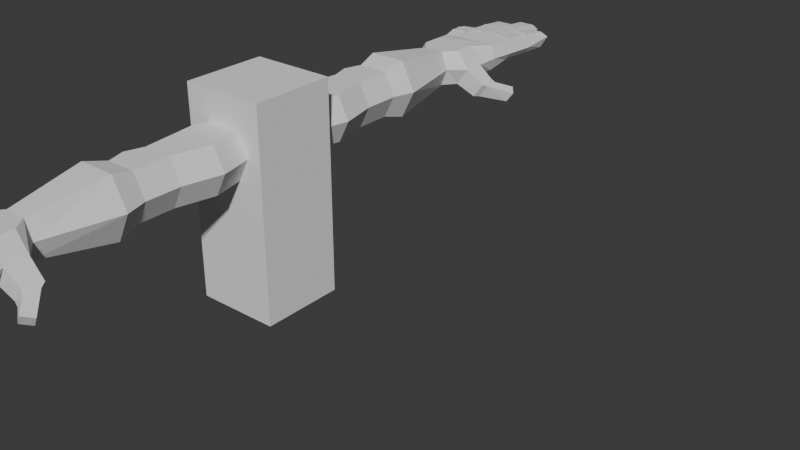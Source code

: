# Source: Hands_copy.blend  (saved by Blender 4.1.24; exported with 4.5.12 LTS)
import bpy
from mathutils import Matrix  # noqa: F401  (used for matrix-valued properties, if any)

bpy.ops.wm.read_factory_settings(use_empty=True)
scene = bpy.context.scene
scene.name = 'Spell cast'

# ---- collections
col_collection = bpy.data.collections.new('Collection'); scene.collection.children.link(col_collection)

# ---- world
world_world = bpy.data.worlds.new('World'); scene.world = world_world
world_world.use_nodes = True; world_world.node_tree.nodes.clear()
_N = world_world.node_tree.nodes; _L = world_world.node_tree.links
n0 = _N.new('ShaderNodeOutputWorld'); n0.name = 'World Output'; n0.location = (300, 300)
n1 = _N.new('ShaderNodeBackground'); n1.name = 'Background'; n1.location = (10, 300)
n1.inputs[0].default_value = (0.05088, 0.05088, 0.05088, 1.0)
_L.new(n1.outputs[0], n0.inputs[0])
n0.is_active_output = True
world_world.color = (0.05088, 0.05088, 0.05088)
world_world.use_sun_shadow = False
world_world.sun_shadow_jitter_overblur = 0.0

# ---- meshes
me_cube_001 = bpy.data.meshes.new('Cube.001')
me_cube_001.from_pydata([(-1.0, -1.0, -1.0), (-1.0, -1.0, 1.0), (-1.0, 1.0, -1.0), (-1.0, 1.0, 1.0), (1.0, -1.0, -1.0), (1.0, -1.0, 1.0), (1.0, 1.0, -1.0), (1.0, 1.0, 1.0)], [], [(0, 1, 3, 2), (2, 3, 7, 6), (6, 7, 5, 4), (4, 5, 1, 0), (2, 6, 4, 0), (7, 3, 1, 5)])
_uv = me_cube_001.uv_layers.new(name='UVMap')
_uv.uv.foreach_set('vector', [0.375, 0.0, 0.625, 0.0, 0.625, 0.25, 0.375, 0.25, 0.375, 0.25, 0.625, 0.25, 0.625, 0.5, 0.375, 0.5, 0.375, 0.5, 0.625, 0.5, 0.625, 0.75, 0.375, 0.75, 0.375, 0.75, 0.625, 0.75, 0.625, 1.0, 0.375, 1.0, 0.125, 0.5, 0.375, 0.5, 0.375, 0.75, 0.125, 0.75, 0.625, 0.5, 0.875, 0.5, 0.875, 0.75, 0.625, 0.75])
me_cube_001.update()
me_cube_003 = bpy.data.meshes.new('Cube.003')
me_cube_003.from_pydata([(-0.5606, -1.371, 2.131), (-0.7974, -2.241, 2.131), (-1.0, -1.371, 2.998), (0.0, -1.371, 2.131), (0.5606, -1.371, 2.131), (0.0, -1.371, 2.998), (-0.2369, -2.241, 2.131), (0.0, -4.267, 2.131), (0.8967, -2.819, 2.131), (0.5606, -4.267, 2.131), (1.336, -2.819, 2.998), (1.0, -1.371, 2.998), (1.0, -4.267, 2.998), (0.8967, -2.819, 3.865), (0.5606, -1.371, 3.865), (0.5606, -4.267, 3.865), (0.0, -2.819, 3.865), (0.0, -1.371, 3.865), (0.0, -4.267, 3.865), (-0.7974, -2.241, 3.865), (-0.5606, -4.267, 3.865), (-0.5606, -1.371, 3.865), (-1.237, -2.241, 2.998), (-1.0, -4.267, 2.998), (-0.5606, -4.267, 2.131), (-1.216, -4.944, 2.998), (-0.7763, -4.944, 2.131), (-0.7763, -4.944, 3.865), (-1.0, -5.621, 2.998), (-0.5606, -5.621, 2.131), (-0.5606, -5.621, 3.865), (-1.255, -6.453, 2.998), (-0.5936, -9.186, 2.998), (-0.7033, -6.453, 1.911), (-0.7033, -6.453, 4.086), (-0.3911, -9.186, 3.667), (0.0, -6.453, 4.086), (0.0, -5.621, 3.865), (0.009494, -9.186, 3.667), (0.7033, -6.453, 4.086), (0.5606, -5.621, 3.865), (0.4101, -9.186, 3.667), (1.255, -6.453, 2.998), (1.0, -5.621, 2.998), (0.6759, -9.186, 2.998), (0.7033, -6.453, 1.911), (0.4101, -9.186, 2.33), (0.5606, -5.621, 2.131), (0.0, -6.453, 1.911), (0.0, -5.621, 2.131), (0.009494, -9.186, 2.33), (-0.3911, -9.186, 2.33), (0.009494, -9.688, 2.33), (-0.784, -9.688, 2.33), (0.803, -9.688, 2.33), (0.009494, -10.09, 2.33), (0.009494, -10.49, 2.33), (-0.784, -10.09, 2.33), (0.803, -10.09, 2.33), (0.803, -10.49, 2.33), (1.46, -10.09, 2.018), (1.553, -10.09, 1.974), (1.46, -9.752, 2.018), (1.46, -10.43, 2.018), (1.667, -10.5, 1.958), (1.876, -10.43, 2.581), (1.298, -10.49, 2.998), (1.959, -10.09, 2.521), (1.876, -10.09, 2.581), (2.017, -10.52, 2.442), (2.536, -10.98, 2.244), (2.034, -10.24, 2.442), (2.661, -10.81, 2.185), (2.051, -9.951, 2.442), (1.959, -9.761, 2.521), (2.785, -10.65, 2.125), (1.701, -9.93, 1.958), (2.53, -10.58, 1.765), (1.553, -9.761, 1.974), (1.684, -10.21, 1.958), (2.406, -10.75, 1.824), (2.281, -10.91, 1.883), (1.876, -9.752, 2.581), (1.298, -9.688, 2.998), (0.803, -9.688, 3.667), (1.298, -10.09, 2.998), (0.803, -10.09, 3.667), (0.803, -10.49, 3.667), (0.009494, -10.09, 3.667), (0.009494, -10.49, 3.667), (0.009494, -9.688, 3.667), (-0.784, -10.09, 3.667), (-0.784, -9.688, 3.667), (-0.784, -10.49, 3.667), (-1.216, -10.09, 2.998), (-1.216, -10.49, 2.998), (-1.216, -9.688, 2.998), (-0.784, -10.49, 2.33), (-1.054, -11.36, 3.031), (-1.016, -11.36, 2.519), (-1.016, -11.36, 3.543), (-1.152, -11.8, 3.031), (-1.177, -11.91, 3.031), (-1.114, -11.8, 3.585), (-1.114, -11.8, 2.736), (-0.5915, -11.9, 2.736), (-1.164, -12.02, 2.791), (-0.6198, -12.14, 2.791), (-1.202, -12.02, 3.031), (-1.239, -12.36, 2.791), (-1.3, -12.45, 3.031), (-0.6957, -12.47, 2.791), (-1.278, -12.35, 3.031), (-1.281, -12.54, 2.791), (-1.385, -13.0, 2.791), (-1.322, -12.58, 3.059), (-0.7371, -12.66, 2.791), (-0.6764, -12.57, 3.031), (-0.8409, -13.12, 2.791), (-0.6994, -12.69, 3.059), (-0.823, -13.36, 3.208), (-0.7371, -12.66, 3.526), (-0.8409, -13.12, 3.439), (-0.7179, -12.57, 3.56), (-1.281, -12.54, 3.526), (-1.262, -12.46, 3.56), (-1.385, -13.0, 3.439), (-1.438, -13.25, 3.208), (-1.239, -12.36, 3.552), (-1.164, -12.02, 3.585), (-0.6957, -12.47, 3.552), (-0.6198, -12.14, 3.585), (-0.6542, -12.47, 3.031), (-0.5784, -12.13, 3.031), (-0.5534, -12.02, 3.031), (-0.5286, -11.91, 3.031), (-0.5948, -12.02, 3.613), (-0.57, -11.91, 3.585), (-1.139, -11.91, 3.613), (-0.4718, -11.48, 3.543), (-0.4304, -11.48, 3.031), (0.01443, -11.44, 3.543), (-0.5871, -12.32, 3.589), (-0.6027, -12.43, 3.613), (-0.007153, -12.33, 3.589), (-0.6047, -12.32, 3.031), (-0.6204, -12.43, 3.031), (-0.5998, -12.31, 2.758), (-0.5782, -11.42, 2.519), (-0.007153, -12.33, 2.758), (-0.6057, -12.56, 2.791), (-0.01313, -12.57, 2.791), (-0.6234, -12.56, 3.031), (-0.6243, -13.32, 2.791), (-0.6449, -13.44, 3.031), (-0.03166, -13.34, 2.791), (-0.642, -13.32, 3.031), (-0.63, -13.56, 2.791), (-0.6517, -14.46, 2.791), (-0.6468, -13.59, 3.051), (-0.03737, -13.57, 2.791), (0.01156, -13.46, 3.031), (-0.05909, -14.47, 2.791), (0.00877, -13.6, 3.051), (-0.01295, -14.72, 3.208), (-0.03737, -13.57, 3.531), (-0.05909, -14.47, 3.439), (-0.03458, -13.46, 3.56), (-0.63, -13.56, 3.531), (-0.6272, -13.44, 3.56), (-0.6517, -14.46, 3.439), (-0.6617, -14.7, 3.208), (-0.6243, -13.32, 3.549), (-0.6057, -12.56, 3.589), (-0.03166, -13.34, 3.549), (-0.01313, -12.57, 3.589), (0.01448, -13.34, 3.031), (0.03301, -12.57, 3.031), (0.03606, -12.45, 3.031), (-0.01008, -12.45, 3.613), (0.03899, -12.33, 3.031), (0.06057, -11.44, 3.031), (0.01443, -11.44, 2.519), (0.04178, -12.48, 3.031), (0.04538, -12.62, 3.031), (0.04178, -12.48, 2.759), (0.04178, -12.48, 3.589), (0.04538, -12.62, 3.613), (0.6633, -12.47, 3.59), (0.6101, -11.44, 3.548), (0.6703, -12.61, 3.613), (0.7348, -12.47, 3.031), (0.743, -12.61, 3.031), (0.6722, -11.44, 3.036), (0.6609, -12.47, 2.76), (0.5889, -11.44, 2.524), (0.6745, -12.76, 2.791), (0.6977, -13.65, 2.791), (0.0495, -12.78, 2.791), (0.7472, -12.76, 3.031), (0.6745, -12.76, 3.589), (0.7704, -13.65, 3.031), (0.774, -13.79, 3.031), (0.6977, -13.65, 3.549), (0.7013, -13.79, 3.56), (0.07274, -13.66, 3.549), (0.0495, -12.78, 3.589), (0.07632, -13.8, 3.56), (0.07274, -13.66, 3.031), (0.07632, -13.8, 3.031), (0.0495, -12.78, 3.031), (0.07274, -13.66, 2.791), (0.07977, -13.93, 2.791), (0.1073, -14.98, 2.791), (0.07977, -13.96, 3.051), (0.7047, -13.92, 2.791), (0.7322, -14.97, 2.791), (0.7775, -13.95, 3.051), (0.8055, -15.22, 3.208), (0.7047, -13.92, 3.531), (0.7322, -14.97, 3.439), (0.07977, -13.93, 3.531), (0.1073, -14.98, 3.439), (0.1073, -15.23, 3.208), (1.163, -11.38, 2.516), (0.6938, -12.3, 2.757), (0.7144, -12.44, 3.035), (0.7271, -12.58, 2.795), (1.268, -12.24, 2.75), (0.6982, -12.3, 3.035), (0.7111, -12.3, 3.592), (0.7274, -12.44, 3.624), (1.286, -12.24, 3.585), (1.302, -12.38, 3.617), (1.185, -11.38, 3.54), (1.445, -12.24, 3.027), (1.345, -11.37, 3.028), (1.462, -12.38, 3.027), (1.302, -12.52, 2.788), (1.478, -12.52, 3.027), (1.567, -13.28, 3.026), (1.318, -12.52, 3.585), (0.7436, -12.58, 3.592), (1.406, -13.28, 3.544), (1.417, -13.38, 3.57), (0.8314, -13.34, 3.551), (0.8426, -13.44, 3.578), (0.8193, -13.34, 3.034), (0.7307, -12.58, 3.035), (0.8306, -13.44, 3.034), (0.8158, -13.34, 2.794), (1.39, -13.28, 2.787), (0.8381, -13.54, 2.794), (0.9433, -14.44, 2.794), (0.8427, -13.56, 3.051), (1.413, -13.48, 2.787), (1.518, -14.38, 2.786), (1.578, -13.38, 3.026), (1.588, -13.5, 3.043), (1.688, -14.63, 3.203), (1.428, -13.48, 3.529), (1.531, -14.38, 3.434), (0.8534, -13.54, 3.536), (0.9567, -14.44, 3.441), (0.9575, -14.69, 3.211), (0.01017, -10.97, 3.643), (0.01017, -10.97, 2.354), (0.0, -4.944, 2.131), (0.0, -4.944, 3.865)], [], [(0, 1, 22, 2), (1, 0, 3, 6), (3, 0, 2, 5), (4, 3, 5, 11), (6, 3, 4, 8), (7, 6, 8, 9), (24, 1, 6, 7), (9, 8, 10, 12), (8, 4, 11, 10), (10, 11, 14, 13), (12, 10, 13, 15), (13, 14, 17, 16), (15, 13, 16, 18), (16, 17, 21, 19), (18, 16, 19, 20), (22, 23, 20, 19), (2, 22, 19, 21), (1, 24, 23, 22), (24, 26, 25, 23), (23, 25, 27, 20), (26, 29, 28, 25), (25, 28, 30, 27), (29, 33, 31, 28), (28, 31, 34, 30), (33, 51, 32, 31), (31, 32, 35, 34), (38, 36, 34, 35), (36, 37, 30, 34), (39, 40, 37, 36), (41, 39, 36, 38), (42, 43, 40, 39), (44, 42, 39, 41), (45, 47, 43, 42), (46, 45, 42, 44), (50, 48, 45, 46), (48, 49, 47, 45), (33, 29, 49, 48), (51, 33, 48, 50), (50, 52, 53, 51), (46, 54, 52, 50), (52, 55, 57, 53), (54, 58, 55, 52), (55, 56, 97, 57), (58, 59, 56, 55), (54, 62, 60, 58), (58, 60, 63, 59), (60, 61, 63), (62, 78, 61, 60), (63, 64, 69, 65), (63, 61, 64), (59, 63, 65, 66), (66, 65, 68, 85), (65, 67, 68), (69, 67, 65), (71, 67, 69), (69, 70, 72, 71), (64, 81, 70, 69), (71, 72, 75, 73), (67, 71, 73, 74), (74, 73, 76, 78), (73, 75, 77, 76), (76, 77, 80, 79), (78, 76, 79, 61), (79, 80, 81, 64), (64, 61, 79), (75, 72, 80, 77), (72, 70, 81, 80), (82, 74, 78, 62), (68, 67, 74, 82), (83, 82, 62, 54), (85, 68, 82, 83), (41, 84, 83, 44), (44, 83, 54, 46), (84, 86, 85, 83), (86, 87, 66, 85), (90, 88, 86, 84), (88, 89, 87, 86), (91, 93, 89, 88), (92, 91, 88, 90), (96, 94, 91, 92), (94, 95, 93, 91), (57, 97, 95, 94), (53, 57, 94, 96), (51, 53, 96, 32), (32, 96, 92, 35), (97, 99, 98, 95), (95, 98, 100, 93), (99, 104, 101, 98), (98, 101, 103, 100), (101, 102, 138, 103), (101, 104, 102), (102, 104, 106), (148, 105, 104, 99), (104, 105, 107, 106), (102, 106, 108), (107, 111, 109, 106), (106, 109, 112, 108), (109, 110, 112), (113, 110, 109), (111, 116, 113, 109), (113, 114, 127, 115), (116, 118, 114, 113), (113, 115, 110), (111, 117, 116), (116, 117, 119), (119, 120, 118, 116), (121, 122, 120, 119), (123, 121, 119, 117), (124, 126, 122, 121), (125, 124, 121, 123), (110, 115, 124, 125), (115, 127, 126, 124), (127, 120, 122, 126), (114, 118, 120, 127), (112, 110, 125, 128), (128, 125, 123, 130), (108, 112, 128, 129), (129, 128, 130, 131), (130, 123, 117, 132), (131, 130, 132, 133), (132, 117, 111), (133, 132, 111, 107), (107, 134, 133), (136, 131, 133, 134), (105, 135, 134), (137, 136, 134, 135), (105, 134, 107), (103, 138, 136, 137), (138, 129, 131, 136), (102, 108, 129, 138), (139, 137, 135, 140), (100, 103, 137, 139), (100, 139, 141, 265), (140, 145, 142, 139), (139, 142, 144, 141), (142, 143, 179, 144), (145, 146, 143, 142), (148, 147, 145, 140), (145, 147, 146), (146, 147, 150), (182, 149, 147, 148), (147, 149, 151, 150), (146, 150, 152), (151, 155, 153, 150), (150, 153, 156, 152), (153, 154, 156), (157, 154, 153), (155, 160, 157, 153), (157, 158, 171, 159), (160, 162, 158, 157), (157, 159, 154), (155, 161, 160), (160, 161, 163), (163, 164, 162, 160), (167, 165, 163, 161), (165, 166, 164, 163), (168, 170, 166, 165), (169, 168, 165, 167), (154, 159, 168, 169), (159, 171, 170, 168), (171, 164, 166, 170), (158, 162, 164, 171), (156, 154, 169, 172), (172, 169, 167, 174), (152, 156, 172, 173), (173, 172, 174, 175), (174, 167, 161, 176), (175, 174, 176, 177), (177, 176, 155, 151), (176, 161, 155), (179, 175, 177, 178), (151, 178, 177), (144, 179, 178, 180), (149, 178, 151), (149, 180, 178), (141, 144, 180, 181), (181, 180, 149, 182), (182, 185, 183, 181), (181, 183, 186, 141), (183, 185, 184), (183, 184, 187, 186), (141, 186, 188, 189), (186, 187, 190, 188), (189, 188, 191, 193), (188, 190, 192, 191), (194, 191, 192), (193, 191, 194, 195), (195, 194, 185, 182), (194, 192, 196), (185, 194, 196, 198), (196, 192, 199), (199, 201, 197, 196), (196, 197, 211, 198), (190, 200, 199, 192), (200, 203, 201, 199), (201, 202, 197), (203, 204, 202, 201), (206, 205, 203, 200), (205, 207, 204, 203), (210, 208, 205, 206), (208, 209, 207, 205), (211, 209, 208), (198, 211, 208, 210), (212, 209, 211), (197, 215, 212, 211), (212, 213, 223, 214), (215, 216, 213, 212), (212, 214, 209), (197, 202, 215), (215, 202, 217), (217, 218, 216, 215), (219, 220, 218, 217), (204, 219, 217, 202), (207, 221, 219, 204), (221, 222, 220, 219), (209, 214, 221, 207), (214, 223, 222, 221), (223, 218, 220, 222), (213, 216, 218, 223), (184, 198, 210), (184, 210, 206, 187), (187, 206, 200, 190), (184, 185, 198), (195, 225, 229, 193), (224, 195, 182, 266), (224, 228, 225, 195), (229, 225, 226), (226, 225, 227), (225, 228, 238, 227), (193, 229, 230, 189), (229, 226, 231, 230), (230, 231, 233, 232), (189, 230, 232, 234), (232, 233, 237, 235), (234, 232, 235, 236), (236, 235, 228, 224), (235, 237, 228), (228, 237, 238), (238, 237, 239), (233, 241, 239, 237), (241, 243, 240, 239), (239, 240, 251, 238), (231, 242, 241, 233), (242, 245, 243, 241), (245, 246, 244, 243), (243, 244, 257, 240), (247, 249, 246, 245), (248, 247, 245, 242), (227, 250, 247, 248), (250, 249, 247), (252, 249, 250), (238, 251, 250, 227), (251, 255, 252, 250), (252, 253, 264, 254), (255, 256, 253, 252), (252, 254, 249), (258, 259, 256, 255), (255, 257, 258), (251, 257, 255), (244, 260, 258, 257), (260, 261, 259, 258), (262, 263, 261, 260), (246, 262, 260, 244), (254, 264, 263, 262), (249, 254, 262, 246), (261, 263, 264, 259), (259, 264, 253, 256), (240, 257, 251), (226, 227, 248), (226, 248, 242, 231), (66, 236, 224, 59), (87, 234, 236, 66), (89, 265, 234, 87), (265, 141, 189, 234), (93, 100, 265, 89), (59, 224, 266, 56), (266, 182, 148, 99), (56, 266, 99, 97), (143, 173, 175, 179), (146, 152, 173, 143), (140, 135, 105, 148), (35, 92, 90, 38), (38, 90, 84, 41), (29, 26, 267, 49), (49, 267, 47), (47, 267, 9), (267, 7, 9), (26, 24, 7, 267), (43, 47, 9, 12), (43, 12, 15, 40), (37, 40, 268), (268, 40, 15), (268, 15, 18), (37, 268, 27, 30), (268, 18, 20, 27), (5, 2, 21, 17), (11, 5, 17, 14)])
_uv = me_cube_003.uv_layers.new(name='UVMap')
_uv.uv.foreach_set('vector', [0.3332, 0.7419, 0.3184, 0.6811, 0.2508, 0.6838, 0.263, 0.7482, 0.3184, 0.6811, 0.3332, 0.7419, 0.3733, 0.7422, 0.3565, 0.6811, 0.7467, 0.8003, 0.7467, 0.8403, 0.8087, 0.8717, 0.8087, 0.8003, 0.7467, 0.7602, 0.7467, 0.8003, 0.8087, 0.8003, 0.8087, 0.7288, 0.3565, 0.6811, 0.3733, 0.7422, 0.4133, 0.7419, 0.4329, 0.6412, 0.3728, 0.5367, 0.3565, 0.6811, 0.4329, 0.6412, 0.4147, 0.5382, 0.3314, 0.5363, 0.3184, 0.6811, 0.3565, 0.6811, 0.3728, 0.5367, 0.4147, 0.5382, 0.4329, 0.6412, 0.4996, 0.6419, 0.4854, 0.5373, 0.4329, 0.6412, 0.4133, 0.7419, 0.4835, 0.7466, 0.4996, 0.6419, 0.25, 0.105, 0.2331, 0.000664, 0.1632, 0.006085, 0.1834, 0.1059, 0.236, 0.2101, 0.25, 0.105, 0.1834, 0.1059, 0.1651, 0.2093, 0.1834, 0.1059, 0.1632, 0.006085, 0.1239, 0.005634, 0.1229, 0.106, 0.1651, 0.2093, 0.1834, 0.1059, 0.1229, 0.106, 0.1236, 0.2101, 0.1229, 0.106, 0.1239, 0.005634, 0.08385, 0.006238, 0.06959, 0.06648, 0.1236, 0.2101, 0.1229, 0.106, 0.06959, 0.06648, 0.0817, 0.2106, 0.002552, 0.0637, 0.01004, 0.2086, 0.0817, 0.2106, 0.06959, 0.06648, 0.01462, 0.0002061, 0.002552, 0.0637, 0.06959, 0.06648, 0.08385, 0.006238, 0.3184, 0.6811, 0.3314, 0.5363, 0.2594, 0.538, 0.2508, 0.6838, 0.3314, 0.5363, 0.3195, 0.4866, 0.2512, 0.4866, 0.2594, 0.538, 0.01004, 0.2086, 0.001529, 0.2599, 0.06977, 0.2602, 0.0817, 0.2106, 0.3195, 0.4866, 0.3314, 0.4365, 0.2593, 0.435, 0.2512, 0.4866, 0.001529, 0.2599, 0.009368, 0.3114, 0.08143, 0.3103, 0.06977, 0.2602, 0.3314, 0.4365, 0.3301, 0.375, 0.2504, 0.3752, 0.2593, 0.435, 0.009368, 0.3114, 0.0002061, 0.3712, 0.07989, 0.3718, 0.08143, 0.3103, 0.3301, 0.375, 0.3458, 0.1643, 0.2901, 0.1693, 0.2504, 0.3752, 0.0002061, 0.3712, 0.03877, 0.5775, 0.09472, 0.583, 0.07989, 0.3718, 0.1281, 0.5825, 0.1243, 0.3701, 0.07989, 0.3718, 0.09472, 0.583, 0.1243, 0.3701, 0.124, 0.3099, 0.08143, 0.3103, 0.07989, 0.3718, 0.169, 0.371, 0.166, 0.3106, 0.124, 0.3099, 0.1243, 0.3701, 0.1612, 0.5815, 0.169, 0.371, 0.1243, 0.3701, 0.1281, 0.5825, 0.2493, 0.3676, 0.2374, 0.3075, 0.166, 0.3106, 0.169, 0.371, 0.2182, 0.5742, 0.2493, 0.3676, 0.169, 0.371, 0.1612, 0.5815, 0.4192, 0.3762, 0.4159, 0.4366, 0.4873, 0.44, 0.4995, 0.3799, 0.4121, 0.1659, 0.4192, 0.3762, 0.4995, 0.3799, 0.4693, 0.1734, 0.379, 0.1649, 0.3744, 0.3769, 0.4192, 0.3762, 0.4121, 0.1659, 0.3744, 0.3769, 0.3739, 0.4371, 0.4159, 0.4366, 0.4192, 0.3762, 0.3301, 0.375, 0.3314, 0.4365, 0.3739, 0.4371, 0.3744, 0.3769, 0.3458, 0.1643, 0.3301, 0.375, 0.3744, 0.3769, 0.379, 0.1649, 0.379, 0.1649, 0.3801, 0.1257, 0.3239, 0.1204, 0.3458, 0.1643, 0.4121, 0.1659, 0.4374, 0.1231, 0.3801, 0.1257, 0.379, 0.1649, 0.3801, 0.1257, 0.3809, 0.09591, 0.3254, 0.0929, 0.3239, 0.1204, 0.4374, 0.1231, 0.4366, 0.09538, 0.3809, 0.09591, 0.3801, 0.1257, 0.3809, 0.09591, 0.3815, 0.06754, 0.3268, 0.06541, 0.3254, 0.0929, 0.4366, 0.09538, 0.4365, 0.06775, 0.3815, 0.06754, 0.3809, 0.09591, 0.7828, 0.02296, 0.8238, 0.05766, 0.8461, 0.04515, 0.807, 0.0002061, 0.7619, 0.2433, 0.8162, 0.2334, 0.8139, 0.2075, 0.756, 0.2143, 0.8162, 0.2334, 0.8237, 0.2327, 0.8139, 0.2075, 0.8238, 0.05766, 0.8286, 0.06247, 0.8502, 0.05347, 0.8461, 0.04515, 0.8139, 0.2075, 0.8309, 0.2015, 0.8323, 0.151, 0.8144, 0.1476, 0.8139, 0.2075, 0.8237, 0.2327, 0.8309, 0.2015, 0.756, 0.2143, 0.8139, 0.2075, 0.8144, 0.1476, 0.7561, 0.1505, 0.7561, 0.1505, 0.8144, 0.1476, 0.8103, 0.1214, 0.756, 0.1201, 0.8144, 0.1476, 0.8179, 0.1204, 0.8103, 0.1214, 0.8323, 0.151, 0.8179, 0.1204, 0.8144, 0.1476, 0.8283, 0.13, 0.8179, 0.1204, 0.8323, 0.151, 0.8323, 0.151, 0.8719, 0.1596, 0.8873, 0.1501, 0.8283, 0.13, 0.8309, 0.2015, 0.8707, 0.1765, 0.8719, 0.1596, 0.8323, 0.151, 0.8283, 0.13, 0.8873, 0.1501, 0.8809, 0.1355, 0.8251, 0.1082, 0.8179, 0.1204, 0.8283, 0.13, 0.8251, 0.1082, 0.8147, 0.09943, 0.8147, 0.09943, 0.8251, 0.1082, 0.842, 0.06903, 0.8286, 0.06247, 0.8251, 0.1082, 0.8809, 0.1355, 0.8873, 0.1172, 0.842, 0.06903, 0.842, 0.06903, 0.8873, 0.1172, 0.9053, 0.1174, 0.8634, 0.06198, 0.8286, 0.06247, 0.842, 0.06903, 0.8634, 0.06198, 0.8502, 0.05347, 0.833, 0.2227, 0.8832, 0.1837, 0.8707, 0.1765, 0.8309, 0.2015, 0.8309, 0.2015, 0.8237, 0.2327, 0.833, 0.2227, 0.8809, 0.1355, 0.8873, 0.1501, 0.9053, 0.1174, 0.8873, 0.1172, 0.8873, 0.1501, 0.8719, 0.1596, 0.8707, 0.1765, 0.8832, 0.1837, 0.808, 0.0981, 0.8147, 0.09943, 0.8286, 0.06247, 0.8238, 0.05766, 0.8103, 0.1214, 0.8179, 0.1204, 0.8147, 0.09943, 0.808, 0.0981, 0.7578, 0.08715, 0.808, 0.0981, 0.8238, 0.05766, 0.7828, 0.02296, 0.756, 0.1201, 0.8103, 0.1214, 0.808, 0.0981, 0.7578, 0.08715, 0.1612, 0.5815, 0.1865, 0.624, 0.2443, 0.6234, 0.2182, 0.5742, 0.4693, 0.1734, 0.496, 0.1239, 0.4374, 0.1231, 0.4121, 0.1659, 0.1865, 0.624, 0.1867, 0.652, 0.2447, 0.6511, 0.2443, 0.6234, 0.1867, 0.652, 0.1871, 0.6804, 0.2453, 0.6787, 0.2447, 0.6511, 0.1292, 0.622, 0.13, 0.652, 0.1867, 0.652, 0.1865, 0.624, 0.13, 0.652, 0.1307, 0.6809, 0.1871, 0.6804, 0.1867, 0.652, 0.07382, 0.655, 0.07504, 0.683, 0.1307, 0.6809, 0.13, 0.652, 0.07207, 0.6271, 0.07382, 0.655, 0.13, 0.652, 0.1292, 0.622, 0.01693, 0.6291, 0.01832, 0.6577, 0.07382, 0.655, 0.07207, 0.6271, 0.01832, 0.6577, 0.0197, 0.6854, 0.07504, 0.683, 0.07382, 0.655, 0.3254, 0.0929, 0.3268, 0.06541, 0.2723, 0.06191, 0.2706, 0.08971, 0.3239, 0.1204, 0.3254, 0.0929, 0.2706, 0.08971, 0.269, 0.1174, 0.3458, 0.1643, 0.3239, 0.1204, 0.269, 0.1174, 0.2901, 0.1693, 0.03877, 0.5775, 0.01693, 0.6291, 0.07207, 0.6271, 0.09472, 0.583, 0.3268, 0.06541, 0.3118, 0.003865, 0.2765, 0.00095, 0.2723, 0.06191, 0.0197, 0.6854, 0.0258, 0.7461, 0.06116, 0.7447, 0.07504, 0.683, 0.547, 0.1937, 0.5311, 0.1498, 0.5026, 0.1484, 0.5, 0.1897, 0.7124, 0.04596, 0.6787, 0.0244, 0.6559, 0.06457, 0.6877, 0.08509, 0.6787, 0.0244, 0.6705, 0.01968, 0.6478, 0.0605, 0.6559, 0.06457, 0.5026, 0.1484, 0.5311, 0.1498, 0.5029, 0.1379, 0.5029, 0.1379, 0.5311, 0.1498, 0.5262, 0.1283, 0.5855, 0.1838, 0.579, 0.1385, 0.5311, 0.1498, 0.547, 0.1937, 0.5311, 0.1498, 0.579, 0.1385, 0.5742, 0.119, 0.5262, 0.1283, 0.5029, 0.1379, 0.5262, 0.1283, 0.5031, 0.1274, 0.5742, 0.119, 0.566, 0.09596, 0.5265, 0.09734, 0.5262, 0.1283, 0.5262, 0.1283, 0.5265, 0.09734, 0.5043, 0.09366, 0.5031, 0.1274, 0.5265, 0.09734, 0.5058, 0.08375, 0.5043, 0.09366, 0.529, 0.08317, 0.5058, 0.08375, 0.5265, 0.09734, 0.566, 0.09596, 0.5634, 0.08501, 0.529, 0.08317, 0.5265, 0.09734, 0.529, 0.08317, 0.5428, 0.0581, 0.5523, 0.01978, 0.5071, 0.07026, 0.5634, 0.08501, 0.5603, 0.06599, 0.5428, 0.0581, 0.529, 0.08317, 0.529, 0.08317, 0.5071, 0.07026, 0.5058, 0.08375, 0.566, 0.09596, 0.5774, 0.08593, 0.5634, 0.08501, 0.5634, 0.08501, 0.5774, 0.08593, 0.5758, 0.07941, 0.5758, 0.07941, 0.5682, 0.05817, 0.5603, 0.06599, 0.5634, 0.08501, 0.5947, 0.06648, 0.578, 0.05664, 0.5682, 0.05817, 0.5758, 0.07941, 0.5992, 0.06904, 0.5947, 0.06648, 0.5758, 0.07941, 0.5774, 0.08593, 0.6091, 0.03771, 0.5809, 0.0303, 0.578, 0.05664, 0.5947, 0.06648, 0.6142, 0.04071, 0.6091, 0.03771, 0.5947, 0.06648, 0.5992, 0.06904, 0.6252, 0.0009688, 0.6142, 0.000206, 0.6091, 0.03771, 0.6142, 0.04071, 0.6142, 0.000206, 0.5523, 0.01978, 0.5809, 0.0303, 0.6091, 0.03771, 0.5523, 0.01978, 0.5682, 0.05817, 0.578, 0.05664, 0.5809, 0.0303, 0.5428, 0.0581, 0.5603, 0.06599, 0.5682, 0.05817, 0.5523, 0.01978, 0.633, 0.003639, 0.6252, 0.0009688, 0.6142, 0.04071, 0.6209, 0.04311, 0.6209, 0.04311, 0.6142, 0.04071, 0.5992, 0.06904, 0.6034, 0.07294, 0.6622, 0.01512, 0.633, 0.003639, 0.6209, 0.04311, 0.6414, 0.05522, 0.6414, 0.05522, 0.6209, 0.04311, 0.6034, 0.07294, 0.6193, 0.08618, 0.6034, 0.07294, 0.5992, 0.06904, 0.5774, 0.08593, 0.58, 0.09092, 0.6193, 0.08618, 0.6034, 0.07294, 0.58, 0.09092, 0.5905, 0.1111, 0.58, 0.09092, 0.5774, 0.08593, 0.566, 0.09596, 0.5905, 0.1111, 0.58, 0.09092, 0.566, 0.09596, 0.5742, 0.119, 0.5742, 0.119, 0.595, 0.1181, 0.5905, 0.1111, 0.6259, 0.09101, 0.6193, 0.08618, 0.5905, 0.1111, 0.595, 0.1181, 0.579, 0.1385, 0.6, 0.125, 0.595, 0.1181, 0.631, 0.09723, 0.6259, 0.09101, 0.595, 0.1181, 0.6, 0.125, 0.579, 0.1385, 0.595, 0.1181, 0.5742, 0.119, 0.6559, 0.06457, 0.6478, 0.0605, 0.6259, 0.09101, 0.631, 0.09723, 0.6478, 0.0605, 0.6414, 0.05522, 0.6193, 0.08618, 0.6259, 0.09101, 0.6705, 0.01968, 0.6622, 0.01512, 0.6414, 0.05522, 0.6478, 0.0605, 0.6563, 0.1237, 0.631, 0.09723, 0.6, 0.125, 0.6229, 0.1547, 0.6877, 0.08509, 0.6559, 0.06457, 0.631, 0.09723, 0.6563, 0.1237, 0.06116, 0.7447, 0.09892, 0.7513, 0.1324, 0.7478, 0.1315, 0.7144, 0.5, 0.392, 0.5681, 0.4216, 0.5829, 0.3783, 0.5185, 0.3518, 0.5185, 0.3518, 0.5829, 0.3783, 0.5962, 0.3361, 0.5276, 0.311, 0.5829, 0.3783, 0.5918, 0.3807, 0.6045, 0.34, 0.5962, 0.3361, 0.5681, 0.4216, 0.5771, 0.4248, 0.5918, 0.3807, 0.5829, 0.3783, 0.5855, 0.1838, 0.6547, 0.2301, 0.6736, 0.2138, 0.6229, 0.1547, 0.6736, 0.2138, 0.6547, 0.2301, 0.6805, 0.2216, 0.6805, 0.2216, 0.6547, 0.2301, 0.6722, 0.2446, 0.5564, 0.2271, 0.6225, 0.2735, 0.6547, 0.2301, 0.5855, 0.1838, 0.6547, 0.2301, 0.6225, 0.2735, 0.6399, 0.2858, 0.6722, 0.2446, 0.6805, 0.2216, 0.6722, 0.2446, 0.6879, 0.23, 0.6399, 0.2858, 0.6854, 0.3188, 0.7172, 0.2912, 0.6722, 0.2446, 0.6722, 0.2446, 0.7172, 0.2912, 0.7339, 0.2801, 0.6879, 0.23, 0.7172, 0.2912, 0.7393, 0.2896, 0.7339, 0.2801, 0.726, 0.3054, 0.7393, 0.2896, 0.7172, 0.2912, 0.6854, 0.3188, 0.6964, 0.3284, 0.726, 0.3054, 0.7172, 0.2912, 0.726, 0.3054, 0.7359, 0.3486, 0.7556, 0.3906, 0.7452, 0.3006, 0.6964, 0.3284, 0.7206, 0.3521, 0.7359, 0.3486, 0.726, 0.3054, 0.726, 0.3054, 0.7452, 0.3006, 0.7393, 0.2896, 0.6854, 0.3188, 0.6826, 0.3351, 0.6964, 0.3284, 0.6964, 0.3284, 0.6826, 0.3351, 0.6887, 0.3402, 0.6887, 0.3402, 0.719, 0.3622, 0.7206, 0.3521, 0.6964, 0.3284, 0.6693, 0.362, 0.6762, 0.3631, 0.6887, 0.3402, 0.6826, 0.3351, 0.6762, 0.3631, 0.7117, 0.3682, 0.719, 0.3622, 0.6887, 0.3402, 0.6711, 0.3994, 0.7222, 0.3913, 0.7117, 0.3682, 0.6762, 0.3631, 0.6633, 0.3982, 0.6711, 0.3994, 0.6762, 0.3631, 0.6693, 0.362, 0.6632, 0.4396, 0.6755, 0.4384, 0.6711, 0.3994, 0.6633, 0.3982, 0.6755, 0.4384, 0.7556, 0.3906, 0.7222, 0.3913, 0.6711, 0.3994, 0.7556, 0.3906, 0.719, 0.3622, 0.7117, 0.3682, 0.7222, 0.3913, 0.7359, 0.3486, 0.7206, 0.3521, 0.719, 0.3622, 0.7556, 0.3906, 0.6534, 0.4387, 0.6632, 0.4396, 0.6633, 0.3982, 0.6545, 0.398, 0.6545, 0.398, 0.6633, 0.3982, 0.6693, 0.362, 0.6624, 0.3596, 0.5871, 0.4281, 0.6534, 0.4387, 0.6545, 0.398, 0.6005, 0.3844, 0.6005, 0.3844, 0.6545, 0.398, 0.6624, 0.3596, 0.614, 0.3425, 0.6624, 0.3596, 0.6693, 0.362, 0.6826, 0.3351, 0.6765, 0.3315, 0.614, 0.3425, 0.6624, 0.3596, 0.6765, 0.3315, 0.6304, 0.3028, 0.6304, 0.3028, 0.6765, 0.3315, 0.6854, 0.3188, 0.6399, 0.2858, 0.6765, 0.3315, 0.6826, 0.3351, 0.6854, 0.3188, 0.6045, 0.34, 0.614, 0.3425, 0.6304, 0.3028, 0.6216, 0.2986, 0.6399, 0.2858, 0.6216, 0.2986, 0.6304, 0.3028, 0.5962, 0.3361, 0.6045, 0.34, 0.6216, 0.2986, 0.6128, 0.2948, 0.6225, 0.2735, 0.6216, 0.2986, 0.6399, 0.2858, 0.6225, 0.2735, 0.6128, 0.2948, 0.6216, 0.2986, 0.5276, 0.311, 0.5962, 0.3361, 0.6128, 0.2948, 0.5418, 0.2689, 0.5418, 0.2689, 0.6128, 0.2948, 0.6225, 0.2735, 0.5564, 0.2271, 0.7298, 0.4469, 0.7149, 0.5377, 0.7367, 0.5458, 0.7697, 0.4632, 0.5008, 0.44, 0.5, 0.5289, 0.5465, 0.5265, 0.5445, 0.4405, 0.7367, 0.5458, 0.7149, 0.5377, 0.7328, 0.5566, 0.5, 0.5289, 0.5006, 0.5404, 0.5479, 0.5373, 0.5465, 0.5265, 0.5445, 0.4405, 0.5465, 0.5265, 0.595, 0.5255, 0.5948, 0.4411, 0.5465, 0.5265, 0.5479, 0.5373, 0.5944, 0.5363, 0.595, 0.5255, 0.5948, 0.4411, 0.595, 0.5255, 0.6398, 0.5263, 0.6387, 0.4407, 0.595, 0.5255, 0.5944, 0.5363, 0.6395, 0.537, 0.6398, 0.5263, 0.663, 0.5269, 0.6398, 0.5263, 0.6395, 0.537, 0.6387, 0.4407, 0.6398, 0.5263, 0.663, 0.5269, 0.6821, 0.44, 0.6821, 0.44, 0.663, 0.5269, 0.7149, 0.5377, 0.7298, 0.4469, 0.663, 0.5269, 0.6395, 0.537, 0.6581, 0.5509, 0.7149, 0.5377, 0.663, 0.5269, 0.6581, 0.5509, 0.7093, 0.5626, 0.6581, 0.5509, 0.6395, 0.537, 0.6388, 0.5491, 0.6388, 0.5491, 0.63, 0.6117, 0.6464, 0.6147, 0.6581, 0.5509, 0.6581, 0.5509, 0.6464, 0.6147, 0.6872, 0.6316, 0.7093, 0.5626, 0.5944, 0.5363, 0.5955, 0.548, 0.6388, 0.5491, 0.6395, 0.537, 0.5955, 0.548, 0.5969, 0.6095, 0.63, 0.6117, 0.6388, 0.5491, 0.63, 0.6117, 0.6288, 0.62, 0.6464, 0.6147, 0.5969, 0.6095, 0.5973, 0.6185, 0.6288, 0.62, 0.63, 0.6117, 0.5477, 0.55, 0.5546, 0.617, 0.5969, 0.6095, 0.5955, 0.548, 0.5546, 0.617, 0.5577, 0.6263, 0.5973, 0.6185, 0.5969, 0.6095, 0.5015, 0.5536, 0.5151, 0.63, 0.5546, 0.617, 0.5477, 0.55, 0.5151, 0.63, 0.5187, 0.6408, 0.5577, 0.6263, 0.5546, 0.617, 0.6872, 0.6316, 0.6994, 0.6507, 0.7048, 0.6402, 0.7093, 0.5626, 0.6872, 0.6316, 0.7048, 0.6402, 0.7286, 0.569, 0.6781, 0.6488, 0.6994, 0.6507, 0.6872, 0.6316, 0.6464, 0.6147, 0.6413, 0.6309, 0.6781, 0.6488, 0.6872, 0.6316, 0.6781, 0.6488, 0.637, 0.6849, 0.6065, 0.7284, 0.6926, 0.6628, 0.6413, 0.6309, 0.6259, 0.6712, 0.637, 0.6849, 0.6781, 0.6488, 0.6781, 0.6488, 0.6926, 0.6628, 0.6994, 0.6507, 0.6464, 0.6147, 0.6288, 0.62, 0.6413, 0.6309, 0.6413, 0.6309, 0.6288, 0.62, 0.6263, 0.6289, 0.6263, 0.6289, 0.6164, 0.6726, 0.6259, 0.6712, 0.6413, 0.6309, 0.599, 0.6263, 0.6088, 0.6683, 0.6164, 0.6726, 0.6263, 0.6289, 0.5973, 0.6185, 0.599, 0.6263, 0.6263, 0.6289, 0.6288, 0.62, 0.5577, 0.6263, 0.5596, 0.6358, 0.599, 0.6263, 0.5973, 0.6185, 0.5596, 0.6358, 0.5886, 0.6897, 0.6088, 0.6683, 0.599, 0.6263, 0.5187, 0.6408, 0.525, 0.6529, 0.5596, 0.6358, 0.5577, 0.6263, 0.525, 0.6529, 0.6065, 0.7284, 0.5886, 0.6897, 0.5596, 0.6358, 0.6065, 0.7284, 0.6164, 0.6726, 0.6088, 0.6683, 0.5886, 0.6897, 0.637, 0.6849, 0.6259, 0.6712, 0.6164, 0.6726, 0.6065, 0.7284, 0.7328, 0.5566, 0.7093, 0.5626, 0.7286, 0.569, 0.5006, 0.5404, 0.5015, 0.5536, 0.5477, 0.55, 0.5479, 0.5373, 0.5479, 0.5373, 0.5477, 0.55, 0.5955, 0.548, 0.5944, 0.5363, 0.7328, 0.5566, 0.7149, 0.5377, 0.7093, 0.5626, 0.5013, 0.9122, 0.5756, 0.8894, 0.5736, 0.866, 0.5008, 0.8681, 0.4622, 0.005667, 0.4227, 0.0008053, 0.3831, 0.0002061, 0.3822, 0.03438, 0.5157, 0.9601, 0.5917, 0.9384, 0.5756, 0.8894, 0.5013, 0.9122, 0.5736, 0.866, 0.5756, 0.8894, 0.5847, 0.8651, 0.5847, 0.8651, 0.5756, 0.8894, 0.5988, 0.8824, 0.5756, 0.8894, 0.5917, 0.9384, 0.6155, 0.9299, 0.5988, 0.8824, 0.5008, 0.8681, 0.5736, 0.866, 0.5713, 0.8216, 0.5, 0.824, 0.5736, 0.866, 0.5847, 0.8651, 0.5819, 0.8201, 0.5713, 0.8216, 0.5713, 0.8216, 0.5819, 0.8201, 0.5834, 0.7785, 0.572, 0.7768, 0.5, 0.824, 0.5713, 0.8216, 0.572, 0.7768, 0.5, 0.7748, 0.572, 0.7768, 0.5834, 0.7785, 0.5881, 0.7299, 0.5765, 0.7292, 0.5, 0.7748, 0.572, 0.7768, 0.5765, 0.7292, 0.5012, 0.7288, 0.5401, 0.9998, 0.6066, 0.9635, 0.5917, 0.9384, 0.5157, 0.9601, 0.6066, 0.9635, 0.6175, 0.958, 0.5917, 0.9384, 0.5917, 0.9384, 0.6175, 0.958, 0.6155, 0.9299, 0.6155, 0.9299, 0.6175, 0.958, 0.6286, 0.9525, 0.5834, 0.7785, 0.5942, 0.7779, 0.5998, 0.7308, 0.5881, 0.7299, 0.5942, 0.7779, 0.6503, 0.7841, 0.6657, 0.7446, 0.5998, 0.7308, 0.6286, 0.9525, 0.6894, 0.9209, 0.6732, 0.9019, 0.6155, 0.9299, 0.5819, 0.8201, 0.5929, 0.8211, 0.5942, 0.7779, 0.5834, 0.7785, 0.5929, 0.8211, 0.6447, 0.821, 0.6503, 0.7841, 0.5942, 0.7779, 0.6447, 0.821, 0.6506, 0.8203, 0.6571, 0.7869, 0.6503, 0.7841, 0.6503, 0.7841, 0.6571, 0.7869, 0.6729, 0.7472, 0.6657, 0.7446, 0.6487, 0.8521, 0.6543, 0.8508, 0.6506, 0.8203, 0.6447, 0.821, 0.5957, 0.8638, 0.6487, 0.8521, 0.6447, 0.821, 0.5929, 0.8211, 0.5988, 0.8824, 0.653, 0.8667, 0.6487, 0.8521, 0.5957, 0.8638, 0.653, 0.8667, 0.6543, 0.8508, 0.6487, 0.8521, 0.664, 0.8619, 0.6543, 0.8508, 0.653, 0.8667, 0.6155, 0.9299, 0.6732, 0.9019, 0.653, 0.8667, 0.5988, 0.8824, 0.6732, 0.9019, 0.6847, 0.8937, 0.664, 0.8619, 0.653, 0.8667, 0.664, 0.8619, 0.6966, 0.8462, 0.6995, 0.8352, 0.6606, 0.8483, 0.6847, 0.8937, 0.7129, 0.8521, 0.6966, 0.8462, 0.664, 0.8619, 0.664, 0.8619, 0.6606, 0.8483, 0.6543, 0.8508, 0.7047, 0.909, 0.7463, 0.8238, 0.7129, 0.8521, 0.6847, 0.8937, 0.6847, 0.8937, 0.6962, 0.9156, 0.7047, 0.909, 0.6732, 0.9019, 0.6962, 0.9156, 0.6847, 0.8937, 0.6571, 0.7869, 0.6637, 0.7874, 0.6814, 0.7518, 0.6729, 0.7472, 0.6637, 0.7874, 0.7109, 0.8124, 0.7463, 0.8238, 0.6814, 0.7518, 0.6566, 0.8218, 0.693, 0.8283, 0.7109, 0.8124, 0.6637, 0.7874, 0.6506, 0.8203, 0.6566, 0.8218, 0.6637, 0.7874, 0.6571, 0.7869, 0.6606, 0.8483, 0.6995, 0.8352, 0.693, 0.8283, 0.6566, 0.8218, 0.6543, 0.8508, 0.6606, 0.8483, 0.6566, 0.8218, 0.6506, 0.8203, 0.7109, 0.8124, 0.693, 0.8283, 0.6995, 0.8352, 0.7463, 0.8238, 0.7463, 0.8238, 0.6995, 0.8352, 0.6966, 0.8462, 0.7129, 0.8521, 0.6894, 0.9209, 0.6962, 0.9156, 0.6732, 0.9019, 0.5847, 0.8651, 0.5988, 0.8824, 0.5957, 0.8638, 0.5847, 0.8651, 0.5957, 0.8638, 0.5929, 0.8211, 0.5819, 0.8201, 0.4939, 0.06826, 0.4996, 0.007428, 0.4622, 0.005667, 0.4365, 0.06775, 0.1871, 0.6804, 0.2133, 0.7429, 0.25, 0.7394, 0.2453, 0.6787, 0.1307, 0.6809, 0.1315, 0.7144, 0.2133, 0.7429, 0.1871, 0.6804, 0.1315, 0.7144, 0.1324, 0.7478, 0.1735, 0.7472, 0.2133, 0.7429, 0.07504, 0.683, 0.06116, 0.7447, 0.1315, 0.7144, 0.1307, 0.6809, 0.4365, 0.06775, 0.4622, 0.005667, 0.3822, 0.03438, 0.3815, 0.06754, 0.3822, 0.03438, 0.3831, 0.0002061, 0.3422, 0.0004306, 0.3118, 0.003865, 0.3815, 0.06754, 0.3822, 0.03438, 0.3118, 0.003865, 0.3268, 0.06541, 0.5918, 0.3807, 0.6005, 0.3844, 0.614, 0.3425, 0.6045, 0.34, 0.5771, 0.4248, 0.5871, 0.4281, 0.6005, 0.3844, 0.5918, 0.3807, 0.6229, 0.1547, 0.6, 0.125, 0.579, 0.1385, 0.5855, 0.1838, 0.09472, 0.583, 0.07207, 0.6271, 0.1292, 0.622, 0.1281, 0.5825, 0.1281, 0.5825, 0.1292, 0.622, 0.1865, 0.624, 0.1612, 0.5815, 0.3314, 0.4365, 0.3195, 0.4866, 0.3742, 0.487, 0.3739, 0.4371, 0.3739, 0.4371, 0.3742, 0.487, 0.4159, 0.4366, 0.4159, 0.4366, 0.3742, 0.487, 0.4147, 0.5382, 0.3742, 0.487, 0.3728, 0.5367, 0.4147, 0.5382, 0.3195, 0.4866, 0.3314, 0.5363, 0.3728, 0.5367, 0.3742, 0.487, 0.4873, 0.44, 0.4159, 0.4366, 0.4147, 0.5382, 0.4854, 0.5373, 0.2374, 0.3075, 0.236, 0.2101, 0.1651, 0.2093, 0.166, 0.3106, 0.124, 0.3099, 0.166, 0.3106, 0.1245, 0.26, 0.1245, 0.26, 0.166, 0.3106, 0.1651, 0.2093, 0.1245, 0.26, 0.1651, 0.2093, 0.1236, 0.2101, 0.124, 0.3099, 0.1245, 0.26, 0.06977, 0.2602, 0.08143, 0.3103, 0.1245, 0.26, 0.1236, 0.2101, 0.0817, 0.2106, 0.06977, 0.2602, 0.8087, 0.8003, 0.8087, 0.8717, 0.8706, 0.8403, 0.8706, 0.8003, 0.8087, 0.7288, 0.8087, 0.8003, 0.8706, 0.8003, 0.8706, 0.7602])
me_cube_003.update()
me_cube_004 = bpy.data.meshes.new('Cube.004')
me_cube_004.from_pydata([(-0.5606, 1.371, 2.131), (-0.7974, 2.241, 2.131), (-1.0, 1.371, 2.998), (0.0, 1.371, 2.131), (0.5606, 1.371, 2.131), (0.0, 1.371, 2.998), (-0.2369, 2.241, 2.131), (0.0, 4.267, 2.131), (0.8967, 2.819, 2.131), (0.5606, 4.267, 2.131), (1.336, 2.819, 2.998), (1.0, 1.371, 2.998), (1.0, 4.267, 2.998), (0.8967, 2.819, 3.865), (0.5606, 1.371, 3.865), (0.5606, 4.267, 3.865), (0.0, 2.819, 3.865), (0.0, 1.371, 3.865), (0.0, 4.267, 3.865), (-0.7974, 2.241, 3.865), (-0.5606, 4.267, 3.865), (-0.5606, 1.371, 3.865), (-1.237, 2.241, 2.998), (-1.0, 4.267, 2.998), (-0.5606, 4.267, 2.131), (-1.216, 4.944, 2.998), (-0.7763, 4.944, 2.131), (-0.7763, 4.944, 3.865), (-1.0, 5.621, 2.998), (-0.5606, 5.621, 2.131), (-0.5606, 5.621, 3.865), (-1.255, 6.453, 2.998), (-0.5936, 9.186, 2.998), (-0.7033, 6.453, 1.911), (-0.7033, 6.453, 4.086), (-0.3911, 9.186, 3.667), (0.0, 6.453, 4.086), (0.0, 5.621, 3.865), (0.009494, 9.186, 3.667), (0.7033, 6.453, 4.086), (0.5606, 5.621, 3.865), (0.4101, 9.186, 3.667), (1.255, 6.453, 2.998), (1.0, 5.621, 2.998), (0.6759, 9.186, 2.998), (0.7033, 6.453, 1.911), (0.4101, 9.186, 2.33), (0.5606, 5.621, 2.131), (0.0, 6.453, 1.911), (0.0, 5.621, 2.131), (0.009494, 9.186, 2.33), (-0.3911, 9.186, 2.33), (0.009494, 9.688, 2.33), (-0.784, 9.688, 2.33), (0.803, 9.688, 2.33), (0.009494, 10.09, 2.33), (0.009494, 10.49, 2.33), (-0.784, 10.09, 2.33), (0.803, 10.09, 2.33), (0.803, 10.49, 2.33), (1.46, 10.09, 2.018), (1.553, 10.09, 1.974), (1.46, 9.752, 2.018), (1.46, 10.43, 2.018), (1.667, 10.5, 1.958), (1.876, 10.43, 2.581), (1.298, 10.49, 2.998), (1.959, 10.09, 2.521), (1.876, 10.09, 2.581), (2.017, 10.52, 2.442), (2.536, 10.98, 2.244), (2.034, 10.24, 2.442), (2.661, 10.81, 2.185), (2.051, 9.951, 2.442), (1.959, 9.761, 2.521), (2.785, 10.65, 2.125), (1.701, 9.93, 1.958), (2.53, 10.58, 1.765), (1.553, 9.761, 1.974), (1.684, 10.21, 1.958), (2.406, 10.75, 1.824), (2.281, 10.91, 1.883), (1.876, 9.752, 2.581), (1.298, 9.688, 2.998), (0.803, 9.688, 3.667), (1.298, 10.09, 2.998), (0.803, 10.09, 3.667), (0.803, 10.49, 3.667), (0.009494, 10.09, 3.667), (0.009494, 10.49, 3.667), (0.009494, 9.688, 3.667), (-0.784, 10.09, 3.667), (-0.784, 9.688, 3.667), (-0.784, 10.49, 3.667), (-1.216, 10.09, 2.998), (-1.216, 10.49, 2.998), (-1.216, 9.688, 2.998), (-0.784, 10.49, 2.33), (-1.054, 11.36, 3.031), (-1.016, 11.36, 2.519), (-1.016, 11.36, 3.543), (-1.152, 11.8, 3.031), (-1.177, 11.91, 3.031), (-1.114, 11.8, 3.585), (-1.114, 11.8, 2.736), (-0.5915, 11.9, 2.736), (-1.164, 12.02, 2.791), (-0.6198, 12.14, 2.791), (-1.202, 12.02, 3.031), (-1.239, 12.36, 2.791), (-1.3, 12.45, 3.031), (-0.6957, 12.47, 2.791), (-1.278, 12.35, 3.031), (-1.281, 12.54, 2.791), (-1.385, 13.0, 2.791), (-1.322, 12.58, 3.059), (-0.7371, 12.66, 2.791), (-0.6764, 12.57, 3.031), (-0.8409, 13.12, 2.791), (-0.6994, 12.69, 3.059), (-0.823, 13.36, 3.208), (-0.7371, 12.66, 3.526), (-0.8409, 13.12, 3.439), (-0.7179, 12.57, 3.56), (-1.281, 12.54, 3.526), (-1.262, 12.46, 3.56), (-1.385, 13.0, 3.439), (-1.438, 13.25, 3.208), (-1.239, 12.36, 3.552), (-1.164, 12.02, 3.585), (-0.6957, 12.47, 3.552), (-0.6198, 12.14, 3.585), (-0.6542, 12.47, 3.031), (-0.5784, 12.13, 3.031), (-0.5534, 12.02, 3.031), (-0.5286, 11.91, 3.031), (-0.5948, 12.02, 3.613), (-0.57, 11.91, 3.585), (-1.139, 11.91, 3.613), (-0.4718, 11.48, 3.543), (-0.4304, 11.48, 3.031), (0.01443, 11.44, 3.543), (-0.5871, 12.32, 3.589), (-0.6027, 12.43, 3.613), (-0.007153, 12.33, 3.589), (-0.6047, 12.32, 3.031), (-0.6204, 12.43, 3.031), (-0.5998, 12.31, 2.758), (-0.5782, 11.42, 2.519), (-0.007153, 12.33, 2.758), (-0.6057, 12.56, 2.791), (-0.01313, 12.57, 2.791), (-0.6234, 12.56, 3.031), (-0.6243, 13.32, 2.791), (-0.6449, 13.44, 3.031), (-0.03166, 13.34, 2.791), (-0.642, 13.32, 3.031), (-0.63, 13.56, 2.791), (-0.6517, 14.46, 2.791), (-0.6468, 13.59, 3.051), (-0.03737, 13.57, 2.791), (0.01156, 13.46, 3.031), (-0.05909, 14.47, 2.791), (0.00877, 13.6, 3.051), (-0.01295, 14.72, 3.208), (-0.03737, 13.57, 3.531), (-0.05909, 14.47, 3.439), (-0.03458, 13.46, 3.56), (-0.63, 13.56, 3.531), (-0.6272, 13.44, 3.56), (-0.6517, 14.46, 3.439), (-0.6617, 14.7, 3.208), (-0.6243, 13.32, 3.549), (-0.6057, 12.56, 3.589), (-0.03166, 13.34, 3.549), (-0.01313, 12.57, 3.589), (0.01448, 13.34, 3.031), (0.03301, 12.57, 3.031), (0.03606, 12.45, 3.031), (-0.01008, 12.45, 3.613), (0.03899, 12.33, 3.031), (0.06057, 11.44, 3.031), (0.01443, 11.44, 2.519), (0.04178, 12.48, 3.031), (0.04538, 12.62, 3.031), (0.04178, 12.48, 2.759), (0.04178, 12.48, 3.589), (0.04538, 12.62, 3.613), (0.6633, 12.47, 3.59), (0.6101, 11.44, 3.548), (0.6703, 12.61, 3.613), (0.7348, 12.47, 3.031), (0.743, 12.61, 3.031), (0.6722, 11.44, 3.036), (0.6609, 12.47, 2.76), (0.5889, 11.44, 2.524), (0.6745, 12.76, 2.791), (0.6977, 13.65, 2.791), (0.0495, 12.78, 2.791), (0.7472, 12.76, 3.031), (0.6745, 12.76, 3.589), (0.7704, 13.65, 3.031), (0.774, 13.79, 3.031), (0.6977, 13.65, 3.549), (0.7013, 13.79, 3.56), (0.07274, 13.66, 3.549), (0.0495, 12.78, 3.589), (0.07632, 13.8, 3.56), (0.07274, 13.66, 3.031), (0.07632, 13.8, 3.031), (0.0495, 12.78, 3.031), (0.07274, 13.66, 2.791), (0.07977, 13.93, 2.791), (0.1073, 14.98, 2.791), (0.07977, 13.96, 3.051), (0.7047, 13.92, 2.791), (0.7322, 14.97, 2.791), (0.7775, 13.95, 3.051), (0.8055, 15.22, 3.208), (0.7047, 13.92, 3.531), (0.7322, 14.97, 3.439), (0.07977, 13.93, 3.531), (0.1073, 14.98, 3.439), (0.1073, 15.23, 3.208), (1.163, 11.38, 2.516), (0.6938, 12.3, 2.757), (0.7144, 12.44, 3.035), (0.7271, 12.58, 2.795), (1.268, 12.24, 2.75), (0.6982, 12.3, 3.035), (0.7111, 12.3, 3.592), (0.7274, 12.44, 3.624), (1.286, 12.24, 3.585), (1.302, 12.38, 3.617), (1.185, 11.38, 3.54), (1.445, 12.24, 3.027), (1.345, 11.37, 3.028), (1.462, 12.38, 3.027), (1.302, 12.52, 2.788), (1.478, 12.52, 3.027), (1.567, 13.28, 3.026), (1.318, 12.52, 3.585), (0.7436, 12.58, 3.592), (1.406, 13.28, 3.544), (1.417, 13.38, 3.57), (0.8314, 13.34, 3.551), (0.8426, 13.44, 3.578), (0.8193, 13.34, 3.034), (0.7307, 12.58, 3.035), (0.8306, 13.44, 3.034), (0.8158, 13.34, 2.794), (1.39, 13.28, 2.787), (0.8381, 13.54, 2.794), (0.9433, 14.44, 2.794), (0.8427, 13.56, 3.051), (1.413, 13.48, 2.787), (1.518, 14.38, 2.786), (1.578, 13.38, 3.026), (1.588, 13.5, 3.043), (1.688, 14.63, 3.203), (1.428, 13.48, 3.529), (1.531, 14.38, 3.434), (0.8534, 13.54, 3.536), (0.9567, 14.44, 3.441), (0.9575, 14.69, 3.211), (0.01017, 10.97, 3.643), (0.01017, 10.97, 2.354), (0.0, 4.944, 2.131), (0.0, 4.944, 3.865)], [], [(0, 2, 22, 1), (1, 6, 3, 0), (3, 5, 2, 0), (4, 11, 5, 3), (6, 8, 4, 3), (7, 9, 8, 6), (24, 7, 6, 1), (9, 12, 10, 8), (8, 10, 11, 4), (10, 13, 14, 11), (12, 15, 13, 10), (13, 16, 17, 14), (15, 18, 16, 13), (16, 19, 21, 17), (18, 20, 19, 16), (22, 19, 20, 23), (2, 21, 19, 22), (1, 22, 23, 24), (24, 23, 25, 26), (23, 20, 27, 25), (26, 25, 28, 29), (25, 27, 30, 28), (29, 28, 31, 33), (28, 30, 34, 31), (33, 31, 32, 51), (31, 34, 35, 32), (38, 35, 34, 36), (36, 34, 30, 37), (39, 36, 37, 40), (41, 38, 36, 39), (42, 39, 40, 43), (44, 41, 39, 42), (45, 42, 43, 47), (46, 44, 42, 45), (50, 46, 45, 48), (48, 45, 47, 49), (33, 48, 49, 29), (51, 50, 48, 33), (50, 51, 53, 52), (46, 50, 52, 54), (52, 53, 57, 55), (54, 52, 55, 58), (55, 57, 97, 56), (58, 55, 56, 59), (54, 58, 60, 62), (58, 59, 63, 60), (60, 63, 61), (62, 60, 61, 78), (63, 65, 69, 64), (63, 64, 61), (59, 66, 65, 63), (66, 85, 68, 65), (65, 68, 67), (69, 65, 67), (71, 69, 67), (69, 71, 72, 70), (64, 69, 70, 81), (71, 73, 75, 72), (67, 74, 73, 71), (74, 78, 76, 73), (73, 76, 77, 75), (76, 79, 80, 77), (78, 61, 79, 76), (79, 64, 81, 80), (64, 79, 61), (75, 77, 80, 72), (72, 80, 81, 70), (82, 62, 78, 74), (68, 82, 74, 67), (83, 54, 62, 82), (85, 83, 82, 68), (41, 44, 83, 84), (44, 46, 54, 83), (84, 83, 85, 86), (86, 85, 66, 87), (90, 84, 86, 88), (88, 86, 87, 89), (91, 88, 89, 93), (92, 90, 88, 91), (96, 92, 91, 94), (94, 91, 93, 95), (57, 94, 95, 97), (53, 96, 94, 57), (51, 32, 96, 53), (32, 35, 92, 96), (97, 95, 98, 99), (95, 93, 100, 98), (99, 98, 101, 104), (98, 100, 103, 101), (101, 103, 138, 102), (101, 102, 104), (102, 106, 104), (148, 99, 104, 105), (104, 106, 107, 105), (102, 108, 106), (107, 106, 109, 111), (106, 108, 112, 109), (109, 112, 110), (113, 109, 110), (111, 109, 113, 116), (113, 115, 127, 114), (116, 113, 114, 118), (113, 110, 115), (111, 116, 117), (116, 119, 117), (119, 116, 118, 120), (121, 119, 120, 122), (123, 117, 119, 121), (124, 121, 122, 126), (125, 123, 121, 124), (110, 125, 124, 115), (115, 124, 126, 127), (127, 126, 122, 120), (114, 127, 120, 118), (112, 128, 125, 110), (128, 130, 123, 125), (108, 129, 128, 112), (129, 131, 130, 128), (130, 132, 117, 123), (131, 133, 132, 130), (132, 111, 117), (133, 107, 111, 132), (107, 133, 134), (136, 134, 133, 131), (105, 134, 135), (137, 135, 134, 136), (105, 107, 134), (103, 137, 136, 138), (138, 136, 131, 129), (102, 138, 129, 108), (139, 140, 135, 137), (100, 139, 137, 103), (100, 265, 141, 139), (140, 139, 142, 145), (139, 141, 144, 142), (142, 144, 179, 143), (145, 142, 143, 146), (148, 140, 145, 147), (145, 146, 147), (146, 150, 147), (182, 148, 147, 149), (147, 150, 151, 149), (146, 152, 150), (151, 150, 153, 155), (150, 152, 156, 153), (153, 156, 154), (157, 153, 154), (155, 153, 157, 160), (157, 159, 171, 158), (160, 157, 158, 162), (157, 154, 159), (155, 160, 161), (160, 163, 161), (163, 160, 162, 164), (167, 161, 163, 165), (165, 163, 164, 166), (168, 165, 166, 170), (169, 167, 165, 168), (154, 169, 168, 159), (159, 168, 170, 171), (171, 170, 166, 164), (158, 171, 164, 162), (156, 172, 169, 154), (172, 174, 167, 169), (152, 173, 172, 156), (173, 175, 174, 172), (174, 176, 161, 167), (175, 177, 176, 174), (177, 151, 155, 176), (176, 155, 161), (179, 178, 177, 175), (151, 177, 178), (144, 180, 178, 179), (149, 151, 178), (149, 178, 180), (141, 181, 180, 144), (181, 182, 149, 180), (182, 181, 183, 185), (181, 141, 186, 183), (183, 184, 185), (183, 186, 187, 184), (141, 189, 188, 186), (186, 188, 190, 187), (189, 193, 191, 188), (188, 191, 192, 190), (194, 192, 191), (193, 195, 194, 191), (195, 182, 185, 194), (194, 196, 192), (185, 198, 196, 194), (196, 199, 192), (199, 196, 197, 201), (196, 198, 211, 197), (190, 192, 199, 200), (200, 199, 201, 203), (201, 197, 202), (203, 201, 202, 204), (206, 200, 203, 205), (205, 203, 204, 207), (210, 206, 205, 208), (208, 205, 207, 209), (211, 208, 209), (198, 210, 208, 211), (212, 211, 209), (197, 211, 212, 215), (212, 214, 223, 213), (215, 212, 213, 216), (212, 209, 214), (197, 215, 202), (215, 217, 202), (217, 215, 216, 218), (219, 217, 218, 220), (204, 202, 217, 219), (207, 204, 219, 221), (221, 219, 220, 222), (209, 207, 221, 214), (214, 221, 222, 223), (223, 222, 220, 218), (213, 223, 218, 216), (184, 210, 198), (184, 187, 206, 210), (187, 190, 200, 206), (184, 198, 185), (195, 193, 229, 225), (224, 266, 182, 195), (224, 195, 225, 228), (229, 226, 225), (226, 227, 225), (225, 227, 238, 228), (193, 189, 230, 229), (229, 230, 231, 226), (230, 232, 233, 231), (189, 234, 232, 230), (232, 235, 237, 233), (234, 236, 235, 232), (236, 224, 228, 235), (235, 228, 237), (228, 238, 237), (238, 239, 237), (233, 237, 239, 241), (241, 239, 240, 243), (239, 238, 251, 240), (231, 233, 241, 242), (242, 241, 243, 245), (245, 243, 244, 246), (243, 240, 257, 244), (247, 245, 246, 249), (248, 242, 245, 247), (227, 248, 247, 250), (250, 247, 249), (252, 250, 249), (238, 227, 250, 251), (251, 250, 252, 255), (252, 254, 264, 253), (255, 252, 253, 256), (252, 249, 254), (258, 255, 256, 259), (255, 258, 257), (251, 255, 257), (244, 257, 258, 260), (260, 258, 259, 261), (262, 260, 261, 263), (246, 244, 260, 262), (254, 262, 263, 264), (249, 246, 262, 254), (261, 259, 264, 263), (259, 256, 253, 264), (240, 251, 257), (226, 248, 227), (226, 231, 242, 248), (66, 59, 224, 236), (87, 66, 236, 234), (89, 87, 234, 265), (265, 234, 189, 141), (93, 89, 265, 100), (59, 56, 266, 224), (266, 99, 148, 182), (56, 97, 99, 266), (143, 179, 175, 173), (146, 143, 173, 152), (140, 148, 105, 135), (35, 38, 90, 92), (38, 41, 84, 90), (29, 49, 267, 26), (49, 47, 267), (47, 9, 267), (267, 9, 7), (26, 267, 7, 24), (43, 12, 9, 47), (43, 40, 15, 12), (37, 268, 40), (268, 15, 40), (268, 18, 15), (37, 30, 27, 268), (268, 27, 20, 18), (5, 17, 21, 2), (11, 14, 17, 5)])
_uv = me_cube_004.uv_layers.new(name='UVMap')
_uv.uv.foreach_set('vector', [0.3332, 0.7419, 0.263, 0.7482, 0.2508, 0.6838, 0.3184, 0.6811, 0.3184, 0.6811, 0.3565, 0.6811, 0.3733, 0.7422, 0.3332, 0.7419, 0.7467, 0.8003, 0.8087, 0.8003, 0.8087, 0.8717, 0.7467, 0.8403, 0.7467, 0.7602, 0.8087, 0.7288, 0.8087, 0.8003, 0.7467, 0.8003, 0.3565, 0.6811, 0.4329, 0.6412, 0.4133, 0.7419, 0.3733, 0.7422, 0.3728, 0.5367, 0.4147, 0.5382, 0.4329, 0.6412, 0.3565, 0.6811, 0.3314, 0.5363, 0.3728, 0.5367, 0.3565, 0.6811, 0.3184, 0.6811, 0.4147, 0.5382, 0.4854, 0.5373, 0.4996, 0.6419, 0.4329, 0.6412, 0.4329, 0.6412, 0.4996, 0.6419, 0.4835, 0.7466, 0.4133, 0.7419, 0.25, 0.105, 0.1834, 0.1059, 0.1632, 0.006085, 0.2331, 0.000664, 0.236, 0.2101, 0.1651, 0.2093, 0.1834, 0.1059, 0.25, 0.105, 0.1834, 0.1059, 0.1229, 0.106, 0.1239, 0.005634, 0.1632, 0.006085, 0.1651, 0.2093, 0.1236, 0.2101, 0.1229, 0.106, 0.1834, 0.1059, 0.1229, 0.106, 0.06959, 0.06648, 0.08385, 0.006238, 0.1239, 0.005634, 0.1236, 0.2101, 0.0817, 0.2106, 0.06959, 0.06648, 0.1229, 0.106, 0.002552, 0.0637, 0.06959, 0.06648, 0.0817, 0.2106, 0.01004, 0.2086, 0.01462, 0.0002061, 0.08385, 0.006238, 0.06959, 0.06648, 0.002552, 0.0637, 0.3184, 0.6811, 0.2508, 0.6838, 0.2594, 0.538, 0.3314, 0.5363, 0.3314, 0.5363, 0.2594, 0.538, 0.2512, 0.4866, 0.3195, 0.4866, 0.01004, 0.2086, 0.0817, 0.2106, 0.06977, 0.2602, 0.001529, 0.2599, 0.3195, 0.4866, 0.2512, 0.4866, 0.2593, 0.435, 0.3314, 0.4365, 0.001529, 0.2599, 0.06977, 0.2602, 0.08143, 0.3103, 0.009368, 0.3114, 0.3314, 0.4365, 0.2593, 0.435, 0.2504, 0.3752, 0.3301, 0.375, 0.009368, 0.3114, 0.08143, 0.3103, 0.07989, 0.3718, 0.0002061, 0.3712, 0.3301, 0.375, 0.2504, 0.3752, 0.2901, 0.1693, 0.3458, 0.1643, 0.0002061, 0.3712, 0.07989, 0.3718, 0.09472, 0.583, 0.03877, 0.5775, 0.1281, 0.5825, 0.09472, 0.583, 0.07989, 0.3718, 0.1243, 0.3701, 0.1243, 0.3701, 0.07989, 0.3718, 0.08143, 0.3103, 0.124, 0.3099, 0.169, 0.371, 0.1243, 0.3701, 0.124, 0.3099, 0.166, 0.3106, 0.1612, 0.5815, 0.1281, 0.5825, 0.1243, 0.3701, 0.169, 0.371, 0.2493, 0.3676, 0.169, 0.371, 0.166, 0.3106, 0.2374, 0.3075, 0.2182, 0.5742, 0.1612, 0.5815, 0.169, 0.371, 0.2493, 0.3676, 0.4192, 0.3762, 0.4995, 0.3799, 0.4873, 0.44, 0.4159, 0.4366, 0.4121, 0.1659, 0.4693, 0.1734, 0.4995, 0.3799, 0.4192, 0.3762, 0.379, 0.1649, 0.4121, 0.1659, 0.4192, 0.3762, 0.3744, 0.3769, 0.3744, 0.3769, 0.4192, 0.3762, 0.4159, 0.4366, 0.3739, 0.4371, 0.3301, 0.375, 0.3744, 0.3769, 0.3739, 0.4371, 0.3314, 0.4365, 0.3458, 0.1643, 0.379, 0.1649, 0.3744, 0.3769, 0.3301, 0.375, 0.379, 0.1649, 0.3458, 0.1643, 0.3239, 0.1204, 0.3801, 0.1257, 0.4121, 0.1659, 0.379, 0.1649, 0.3801, 0.1257, 0.4374, 0.1231, 0.3801, 0.1257, 0.3239, 0.1204, 0.3254, 0.0929, 0.3809, 0.09591, 0.4374, 0.1231, 0.3801, 0.1257, 0.3809, 0.09591, 0.4366, 0.09538, 0.3809, 0.09591, 0.3254, 0.0929, 0.3268, 0.06541, 0.3815, 0.06754, 0.4366, 0.09538, 0.3809, 0.09591, 0.3815, 0.06754, 0.4365, 0.06775, 0.7828, 0.02296, 0.807, 0.0002061, 0.8461, 0.04515, 0.8238, 0.05766, 0.7619, 0.2433, 0.756, 0.2143, 0.8139, 0.2075, 0.8162, 0.2334, 0.8162, 0.2334, 0.8139, 0.2075, 0.8237, 0.2327, 0.8238, 0.05766, 0.8461, 0.04515, 0.8502, 0.05347, 0.8286, 0.06247, 0.8139, 0.2075, 0.8144, 0.1476, 0.8323, 0.151, 0.8309, 0.2015, 0.8139, 0.2075, 0.8309, 0.2015, 0.8237, 0.2327, 0.756, 0.2143, 0.7561, 0.1505, 0.8144, 0.1476, 0.8139, 0.2075, 0.7561, 0.1505, 0.756, 0.1201, 0.8103, 0.1214, 0.8144, 0.1476, 0.8144, 0.1476, 0.8103, 0.1214, 0.8179, 0.1204, 0.8323, 0.151, 0.8144, 0.1476, 0.8179, 0.1204, 0.8283, 0.13, 0.8323, 0.151, 0.8179, 0.1204, 0.8323, 0.151, 0.8283, 0.13, 0.8873, 0.1501, 0.8719, 0.1596, 0.8309, 0.2015, 0.8323, 0.151, 0.8719, 0.1596, 0.8707, 0.1765, 0.8283, 0.13, 0.8251, 0.1082, 0.8809, 0.1355, 0.8873, 0.1501, 0.8179, 0.1204, 0.8147, 0.09943, 0.8251, 0.1082, 0.8283, 0.13, 0.8147, 0.09943, 0.8286, 0.06247, 0.842, 0.06903, 0.8251, 0.1082, 0.8251, 0.1082, 0.842, 0.06903, 0.8873, 0.1172, 0.8809, 0.1355, 0.842, 0.06903, 0.8634, 0.06198, 0.9053, 0.1174, 0.8873, 0.1172, 0.8286, 0.06247, 0.8502, 0.05347, 0.8634, 0.06198, 0.842, 0.06903, 0.833, 0.2227, 0.8309, 0.2015, 0.8707, 0.1765, 0.8832, 0.1837, 0.8309, 0.2015, 0.833, 0.2227, 0.8237, 0.2327, 0.8809, 0.1355, 0.8873, 0.1172, 0.9053, 0.1174, 0.8873, 0.1501, 0.8873, 0.1501, 0.8832, 0.1837, 0.8707, 0.1765, 0.8719, 0.1596, 0.808, 0.0981, 0.8238, 0.05766, 0.8286, 0.06247, 0.8147, 0.09943, 0.8103, 0.1214, 0.808, 0.0981, 0.8147, 0.09943, 0.8179, 0.1204, 0.7578, 0.08715, 0.7828, 0.02296, 0.8238, 0.05766, 0.808, 0.0981, 0.756, 0.1201, 0.7578, 0.08715, 0.808, 0.0981, 0.8103, 0.1214, 0.1612, 0.5815, 0.2182, 0.5742, 0.2443, 0.6234, 0.1865, 0.624, 0.4693, 0.1734, 0.4121, 0.1659, 0.4374, 0.1231, 0.496, 0.1239, 0.1865, 0.624, 0.2443, 0.6234, 0.2447, 0.6511, 0.1867, 0.652, 0.1867, 0.652, 0.2447, 0.6511, 0.2453, 0.6787, 0.1871, 0.6804, 0.1292, 0.622, 0.1865, 0.624, 0.1867, 0.652, 0.13, 0.652, 0.13, 0.652, 0.1867, 0.652, 0.1871, 0.6804, 0.1307, 0.6809, 0.07382, 0.655, 0.13, 0.652, 0.1307, 0.6809, 0.07504, 0.683, 0.07207, 0.6271, 0.1292, 0.622, 0.13, 0.652, 0.07382, 0.655, 0.01693, 0.6291, 0.07207, 0.6271, 0.07382, 0.655, 0.01832, 0.6577, 0.01832, 0.6577, 0.07382, 0.655, 0.07504, 0.683, 0.0197, 0.6854, 0.3254, 0.0929, 0.2706, 0.08971, 0.2723, 0.06191, 0.3268, 0.06541, 0.3239, 0.1204, 0.269, 0.1174, 0.2706, 0.08971, 0.3254, 0.0929, 0.3458, 0.1643, 0.2901, 0.1693, 0.269, 0.1174, 0.3239, 0.1204, 0.03877, 0.5775, 0.09472, 0.583, 0.07207, 0.6271, 0.01693, 0.6291, 0.3268, 0.06541, 0.2723, 0.06191, 0.2765, 0.00095, 0.3118, 0.003865, 0.0197, 0.6854, 0.07504, 0.683, 0.06116, 0.7447, 0.0258, 0.7461, 0.547, 0.1937, 0.5, 0.1897, 0.5026, 0.1484, 0.5311, 0.1498, 0.7124, 0.04596, 0.6877, 0.08509, 0.6559, 0.06457, 0.6787, 0.0244, 0.6787, 0.0244, 0.6559, 0.06457, 0.6478, 0.0605, 0.6705, 0.01968, 0.5026, 0.1484, 0.5029, 0.1379, 0.5311, 0.1498, 0.5029, 0.1379, 0.5262, 0.1283, 0.5311, 0.1498, 0.5855, 0.1838, 0.547, 0.1937, 0.5311, 0.1498, 0.579, 0.1385, 0.5311, 0.1498, 0.5262, 0.1283, 0.5742, 0.119, 0.579, 0.1385, 0.5029, 0.1379, 0.5031, 0.1274, 0.5262, 0.1283, 0.5742, 0.119, 0.5262, 0.1283, 0.5265, 0.09734, 0.566, 0.09596, 0.5262, 0.1283, 0.5031, 0.1274, 0.5043, 0.09366, 0.5265, 0.09734, 0.5265, 0.09734, 0.5043, 0.09366, 0.5058, 0.08375, 0.529, 0.08317, 0.5265, 0.09734, 0.5058, 0.08375, 0.566, 0.09596, 0.5265, 0.09734, 0.529, 0.08317, 0.5634, 0.08501, 0.529, 0.08317, 0.5071, 0.07026, 0.5523, 0.01978, 0.5428, 0.0581, 0.5634, 0.08501, 0.529, 0.08317, 0.5428, 0.0581, 0.5603, 0.06599, 0.529, 0.08317, 0.5058, 0.08375, 0.5071, 0.07026, 0.566, 0.09596, 0.5634, 0.08501, 0.5774, 0.08593, 0.5634, 0.08501, 0.5758, 0.07941, 0.5774, 0.08593, 0.5758, 0.07941, 0.5634, 0.08501, 0.5603, 0.06599, 0.5682, 0.05817, 0.5947, 0.06648, 0.5758, 0.07941, 0.5682, 0.05817, 0.578, 0.05664, 0.5992, 0.06904, 0.5774, 0.08593, 0.5758, 0.07941, 0.5947, 0.06648, 0.6091, 0.03771, 0.5947, 0.06648, 0.578, 0.05664, 0.5809, 0.0303, 0.6142, 0.04071, 0.5992, 0.06904, 0.5947, 0.06648, 0.6091, 0.03771, 0.6252, 0.0009688, 0.6142, 0.04071, 0.6091, 0.03771, 0.6142, 0.000206, 0.6142, 0.000206, 0.6091, 0.03771, 0.5809, 0.0303, 0.5523, 0.01978, 0.5523, 0.01978, 0.5809, 0.0303, 0.578, 0.05664, 0.5682, 0.05817, 0.5428, 0.0581, 0.5523, 0.01978, 0.5682, 0.05817, 0.5603, 0.06599, 0.633, 0.003639, 0.6209, 0.04311, 0.6142, 0.04071, 0.6252, 0.0009688, 0.6209, 0.04311, 0.6034, 0.07294, 0.5992, 0.06904, 0.6142, 0.04071, 0.6622, 0.01512, 0.6414, 0.05522, 0.6209, 0.04311, 0.633, 0.003639, 0.6414, 0.05522, 0.6193, 0.08618, 0.6034, 0.07294, 0.6209, 0.04311, 0.6034, 0.07294, 0.58, 0.09092, 0.5774, 0.08593, 0.5992, 0.06904, 0.6193, 0.08618, 0.5905, 0.1111, 0.58, 0.09092, 0.6034, 0.07294, 0.58, 0.09092, 0.566, 0.09596, 0.5774, 0.08593, 0.5905, 0.1111, 0.5742, 0.119, 0.566, 0.09596, 0.58, 0.09092, 0.5742, 0.119, 0.5905, 0.1111, 0.595, 0.1181, 0.6259, 0.09101, 0.595, 0.1181, 0.5905, 0.1111, 0.6193, 0.08618, 0.579, 0.1385, 0.595, 0.1181, 0.6, 0.125, 0.631, 0.09723, 0.6, 0.125, 0.595, 0.1181, 0.6259, 0.09101, 0.579, 0.1385, 0.5742, 0.119, 0.595, 0.1181, 0.6559, 0.06457, 0.631, 0.09723, 0.6259, 0.09101, 0.6478, 0.0605, 0.6478, 0.0605, 0.6259, 0.09101, 0.6193, 0.08618, 0.6414, 0.05522, 0.6705, 0.01968, 0.6478, 0.0605, 0.6414, 0.05522, 0.6622, 0.01512, 0.6563, 0.1237, 0.6229, 0.1547, 0.6, 0.125, 0.631, 0.09723, 0.6877, 0.08509, 0.6563, 0.1237, 0.631, 0.09723, 0.6559, 0.06457, 0.06116, 0.7447, 0.1315, 0.7144, 0.1324, 0.7478, 0.09892, 0.7513, 0.5, 0.392, 0.5185, 0.3518, 0.5829, 0.3783, 0.5681, 0.4216, 0.5185, 0.3518, 0.5276, 0.311, 0.5962, 0.3361, 0.5829, 0.3783, 0.5829, 0.3783, 0.5962, 0.3361, 0.6045, 0.34, 0.5918, 0.3807, 0.5681, 0.4216, 0.5829, 0.3783, 0.5918, 0.3807, 0.5771, 0.4248, 0.5855, 0.1838, 0.6229, 0.1547, 0.6736, 0.2138, 0.6547, 0.2301, 0.6736, 0.2138, 0.6805, 0.2216, 0.6547, 0.2301, 0.6805, 0.2216, 0.6722, 0.2446, 0.6547, 0.2301, 0.5564, 0.2271, 0.5855, 0.1838, 0.6547, 0.2301, 0.6225, 0.2735, 0.6547, 0.2301, 0.6722, 0.2446, 0.6399, 0.2858, 0.6225, 0.2735, 0.6805, 0.2216, 0.6879, 0.23, 0.6722, 0.2446, 0.6399, 0.2858, 0.6722, 0.2446, 0.7172, 0.2912, 0.6854, 0.3188, 0.6722, 0.2446, 0.6879, 0.23, 0.7339, 0.2801, 0.7172, 0.2912, 0.7172, 0.2912, 0.7339, 0.2801, 0.7393, 0.2896, 0.726, 0.3054, 0.7172, 0.2912, 0.7393, 0.2896, 0.6854, 0.3188, 0.7172, 0.2912, 0.726, 0.3054, 0.6964, 0.3284, 0.726, 0.3054, 0.7452, 0.3006, 0.7556, 0.3906, 0.7359, 0.3486, 0.6964, 0.3284, 0.726, 0.3054, 0.7359, 0.3486, 0.7206, 0.3521, 0.726, 0.3054, 0.7393, 0.2896, 0.7452, 0.3006, 0.6854, 0.3188, 0.6964, 0.3284, 0.6826, 0.3351, 0.6964, 0.3284, 0.6887, 0.3402, 0.6826, 0.3351, 0.6887, 0.3402, 0.6964, 0.3284, 0.7206, 0.3521, 0.719, 0.3622, 0.6693, 0.362, 0.6826, 0.3351, 0.6887, 0.3402, 0.6762, 0.3631, 0.6762, 0.3631, 0.6887, 0.3402, 0.719, 0.3622, 0.7117, 0.3682, 0.6711, 0.3994, 0.6762, 0.3631, 0.7117, 0.3682, 0.7222, 0.3913, 0.6633, 0.3982, 0.6693, 0.362, 0.6762, 0.3631, 0.6711, 0.3994, 0.6632, 0.4396, 0.6633, 0.3982, 0.6711, 0.3994, 0.6755, 0.4384, 0.6755, 0.4384, 0.6711, 0.3994, 0.7222, 0.3913, 0.7556, 0.3906, 0.7556, 0.3906, 0.7222, 0.3913, 0.7117, 0.3682, 0.719, 0.3622, 0.7359, 0.3486, 0.7556, 0.3906, 0.719, 0.3622, 0.7206, 0.3521, 0.6534, 0.4387, 0.6545, 0.398, 0.6633, 0.3982, 0.6632, 0.4396, 0.6545, 0.398, 0.6624, 0.3596, 0.6693, 0.362, 0.6633, 0.3982, 0.5871, 0.4281, 0.6005, 0.3844, 0.6545, 0.398, 0.6534, 0.4387, 0.6005, 0.3844, 0.614, 0.3425, 0.6624, 0.3596, 0.6545, 0.398, 0.6624, 0.3596, 0.6765, 0.3315, 0.6826, 0.3351, 0.6693, 0.362, 0.614, 0.3425, 0.6304, 0.3028, 0.6765, 0.3315, 0.6624, 0.3596, 0.6304, 0.3028, 0.6399, 0.2858, 0.6854, 0.3188, 0.6765, 0.3315, 0.6765, 0.3315, 0.6854, 0.3188, 0.6826, 0.3351, 0.6045, 0.34, 0.6216, 0.2986, 0.6304, 0.3028, 0.614, 0.3425, 0.6399, 0.2858, 0.6304, 0.3028, 0.6216, 0.2986, 0.5962, 0.3361, 0.6128, 0.2948, 0.6216, 0.2986, 0.6045, 0.34, 0.6225, 0.2735, 0.6399, 0.2858, 0.6216, 0.2986, 0.6225, 0.2735, 0.6216, 0.2986, 0.6128, 0.2948, 0.5276, 0.311, 0.5418, 0.2689, 0.6128, 0.2948, 0.5962, 0.3361, 0.5418, 0.2689, 0.5564, 0.2271, 0.6225, 0.2735, 0.6128, 0.2948, 0.7298, 0.4469, 0.7697, 0.4632, 0.7367, 0.5458, 0.7149, 0.5377, 0.5008, 0.44, 0.5445, 0.4405, 0.5465, 0.5265, 0.5, 0.5289, 0.7367, 0.5458, 0.7328, 0.5566, 0.7149, 0.5377, 0.5, 0.5289, 0.5465, 0.5265, 0.5479, 0.5373, 0.5006, 0.5404, 0.5445, 0.4405, 0.5948, 0.4411, 0.595, 0.5255, 0.5465, 0.5265, 0.5465, 0.5265, 0.595, 0.5255, 0.5944, 0.5363, 0.5479, 0.5373, 0.5948, 0.4411, 0.6387, 0.4407, 0.6398, 0.5263, 0.595, 0.5255, 0.595, 0.5255, 0.6398, 0.5263, 0.6395, 0.537, 0.5944, 0.5363, 0.663, 0.5269, 0.6395, 0.537, 0.6398, 0.5263, 0.6387, 0.4407, 0.6821, 0.44, 0.663, 0.5269, 0.6398, 0.5263, 0.6821, 0.44, 0.7298, 0.4469, 0.7149, 0.5377, 0.663, 0.5269, 0.663, 0.5269, 0.6581, 0.5509, 0.6395, 0.537, 0.7149, 0.5377, 0.7093, 0.5626, 0.6581, 0.5509, 0.663, 0.5269, 0.6581, 0.5509, 0.6388, 0.5491, 0.6395, 0.537, 0.6388, 0.5491, 0.6581, 0.5509, 0.6464, 0.6147, 0.63, 0.6117, 0.6581, 0.5509, 0.7093, 0.5626, 0.6872, 0.6316, 0.6464, 0.6147, 0.5944, 0.5363, 0.6395, 0.537, 0.6388, 0.5491, 0.5955, 0.548, 0.5955, 0.548, 0.6388, 0.5491, 0.63, 0.6117, 0.5969, 0.6095, 0.63, 0.6117, 0.6464, 0.6147, 0.6288, 0.62, 0.5969, 0.6095, 0.63, 0.6117, 0.6288, 0.62, 0.5973, 0.6185, 0.5477, 0.55, 0.5955, 0.548, 0.5969, 0.6095, 0.5546, 0.617, 0.5546, 0.617, 0.5969, 0.6095, 0.5973, 0.6185, 0.5577, 0.6263, 0.5015, 0.5536, 0.5477, 0.55, 0.5546, 0.617, 0.5151, 0.63, 0.5151, 0.63, 0.5546, 0.617, 0.5577, 0.6263, 0.5187, 0.6408, 0.6872, 0.6316, 0.7048, 0.6402, 0.6994, 0.6507, 0.7093, 0.5626, 0.7286, 0.569, 0.7048, 0.6402, 0.6872, 0.6316, 0.6781, 0.6488, 0.6872, 0.6316, 0.6994, 0.6507, 0.6464, 0.6147, 0.6872, 0.6316, 0.6781, 0.6488, 0.6413, 0.6309, 0.6781, 0.6488, 0.6926, 0.6628, 0.6065, 0.7284, 0.637, 0.6849, 0.6413, 0.6309, 0.6781, 0.6488, 0.637, 0.6849, 0.6259, 0.6712, 0.6781, 0.6488, 0.6994, 0.6507, 0.6926, 0.6628, 0.6464, 0.6147, 0.6413, 0.6309, 0.6288, 0.62, 0.6413, 0.6309, 0.6263, 0.6289, 0.6288, 0.62, 0.6263, 0.6289, 0.6413, 0.6309, 0.6259, 0.6712, 0.6164, 0.6726, 0.599, 0.6263, 0.6263, 0.6289, 0.6164, 0.6726, 0.6088, 0.6683, 0.5973, 0.6185, 0.6288, 0.62, 0.6263, 0.6289, 0.599, 0.6263, 0.5577, 0.6263, 0.5973, 0.6185, 0.599, 0.6263, 0.5596, 0.6358, 0.5596, 0.6358, 0.599, 0.6263, 0.6088, 0.6683, 0.5886, 0.6897, 0.5187, 0.6408, 0.5577, 0.6263, 0.5596, 0.6358, 0.525, 0.6529, 0.525, 0.6529, 0.5596, 0.6358, 0.5886, 0.6897, 0.6065, 0.7284, 0.6065, 0.7284, 0.5886, 0.6897, 0.6088, 0.6683, 0.6164, 0.6726, 0.637, 0.6849, 0.6065, 0.7284, 0.6164, 0.6726, 0.6259, 0.6712, 0.7328, 0.5566, 0.7286, 0.569, 0.7093, 0.5626, 0.5006, 0.5404, 0.5479, 0.5373, 0.5477, 0.55, 0.5015, 0.5536, 0.5479, 0.5373, 0.5944, 0.5363, 0.5955, 0.548, 0.5477, 0.55, 0.7328, 0.5566, 0.7093, 0.5626, 0.7149, 0.5377, 0.5013, 0.9122, 0.5008, 0.8681, 0.5736, 0.866, 0.5756, 0.8894, 0.4622, 0.005667, 0.3822, 0.03438, 0.3831, 0.0002061, 0.4227, 0.0008053, 0.5157, 0.9601, 0.5013, 0.9122, 0.5756, 0.8894, 0.5917, 0.9384, 0.5736, 0.866, 0.5847, 0.8651, 0.5756, 0.8894, 0.5847, 0.8651, 0.5988, 0.8824, 0.5756, 0.8894, 0.5756, 0.8894, 0.5988, 0.8824, 0.6155, 0.9299, 0.5917, 0.9384, 0.5008, 0.8681, 0.5, 0.824, 0.5713, 0.8216, 0.5736, 0.866, 0.5736, 0.866, 0.5713, 0.8216, 0.5819, 0.8201, 0.5847, 0.8651, 0.5713, 0.8216, 0.572, 0.7768, 0.5834, 0.7785, 0.5819, 0.8201, 0.5, 0.824, 0.5, 0.7748, 0.572, 0.7768, 0.5713, 0.8216, 0.572, 0.7768, 0.5765, 0.7292, 0.5881, 0.7299, 0.5834, 0.7785, 0.5, 0.7748, 0.5012, 0.7288, 0.5765, 0.7292, 0.572, 0.7768, 0.5401, 0.9998, 0.5157, 0.9601, 0.5917, 0.9384, 0.6066, 0.9635, 0.6066, 0.9635, 0.5917, 0.9384, 0.6175, 0.958, 0.5917, 0.9384, 0.6155, 0.9299, 0.6175, 0.958, 0.6155, 0.9299, 0.6286, 0.9525, 0.6175, 0.958, 0.5834, 0.7785, 0.5881, 0.7299, 0.5998, 0.7308, 0.5942, 0.7779, 0.5942, 0.7779, 0.5998, 0.7308, 0.6657, 0.7446, 0.6503, 0.7841, 0.6286, 0.9525, 0.6155, 0.9299, 0.6732, 0.9019, 0.6894, 0.9209, 0.5819, 0.8201, 0.5834, 0.7785, 0.5942, 0.7779, 0.5929, 0.8211, 0.5929, 0.8211, 0.5942, 0.7779, 0.6503, 0.7841, 0.6447, 0.821, 0.6447, 0.821, 0.6503, 0.7841, 0.6571, 0.7869, 0.6506, 0.8203, 0.6503, 0.7841, 0.6657, 0.7446, 0.6729, 0.7472, 0.6571, 0.7869, 0.6487, 0.8521, 0.6447, 0.821, 0.6506, 0.8203, 0.6543, 0.8508, 0.5957, 0.8638, 0.5929, 0.8211, 0.6447, 0.821, 0.6487, 0.8521, 0.5988, 0.8824, 0.5957, 0.8638, 0.6487, 0.8521, 0.653, 0.8667, 0.653, 0.8667, 0.6487, 0.8521, 0.6543, 0.8508, 0.664, 0.8619, 0.653, 0.8667, 0.6543, 0.8508, 0.6155, 0.9299, 0.5988, 0.8824, 0.653, 0.8667, 0.6732, 0.9019, 0.6732, 0.9019, 0.653, 0.8667, 0.664, 0.8619, 0.6847, 0.8937, 0.664, 0.8619, 0.6606, 0.8483, 0.6995, 0.8352, 0.6966, 0.8462, 0.6847, 0.8937, 0.664, 0.8619, 0.6966, 0.8462, 0.7129, 0.8521, 0.664, 0.8619, 0.6543, 0.8508, 0.6606, 0.8483, 0.7047, 0.909, 0.6847, 0.8937, 0.7129, 0.8521, 0.7463, 0.8238, 0.6847, 0.8937, 0.7047, 0.909, 0.6962, 0.9156, 0.6732, 0.9019, 0.6847, 0.8937, 0.6962, 0.9156, 0.6571, 0.7869, 0.6729, 0.7472, 0.6814, 0.7518, 0.6637, 0.7874, 0.6637, 0.7874, 0.6814, 0.7518, 0.7463, 0.8238, 0.7109, 0.8124, 0.6566, 0.8218, 0.6637, 0.7874, 0.7109, 0.8124, 0.693, 0.8283, 0.6506, 0.8203, 0.6571, 0.7869, 0.6637, 0.7874, 0.6566, 0.8218, 0.6606, 0.8483, 0.6566, 0.8218, 0.693, 0.8283, 0.6995, 0.8352, 0.6543, 0.8508, 0.6506, 0.8203, 0.6566, 0.8218, 0.6606, 0.8483, 0.7109, 0.8124, 0.7463, 0.8238, 0.6995, 0.8352, 0.693, 0.8283, 0.7463, 0.8238, 0.7129, 0.8521, 0.6966, 0.8462, 0.6995, 0.8352, 0.6894, 0.9209, 0.6732, 0.9019, 0.6962, 0.9156, 0.5847, 0.8651, 0.5957, 0.8638, 0.5988, 0.8824, 0.5847, 0.8651, 0.5819, 0.8201, 0.5929, 0.8211, 0.5957, 0.8638, 0.4939, 0.06826, 0.4365, 0.06775, 0.4622, 0.005667, 0.4996, 0.007428, 0.1871, 0.6804, 0.2453, 0.6787, 0.25, 0.7394, 0.2133, 0.7429, 0.1307, 0.6809, 0.1871, 0.6804, 0.2133, 0.7429, 0.1315, 0.7144, 0.1315, 0.7144, 0.2133, 0.7429, 0.1735, 0.7472, 0.1324, 0.7478, 0.07504, 0.683, 0.1307, 0.6809, 0.1315, 0.7144, 0.06116, 0.7447, 0.4365, 0.06775, 0.3815, 0.06754, 0.3822, 0.03438, 0.4622, 0.005667, 0.3822, 0.03438, 0.3118, 0.003865, 0.3422, 0.0004306, 0.3831, 0.0002061, 0.3815, 0.06754, 0.3268, 0.06541, 0.3118, 0.003865, 0.3822, 0.03438, 0.5918, 0.3807, 0.6045, 0.34, 0.614, 0.3425, 0.6005, 0.3844, 0.5771, 0.4248, 0.5918, 0.3807, 0.6005, 0.3844, 0.5871, 0.4281, 0.6229, 0.1547, 0.5855, 0.1838, 0.579, 0.1385, 0.6, 0.125, 0.09472, 0.583, 0.1281, 0.5825, 0.1292, 0.622, 0.07207, 0.6271, 0.1281, 0.5825, 0.1612, 0.5815, 0.1865, 0.624, 0.1292, 0.622, 0.3314, 0.4365, 0.3739, 0.4371, 0.3742, 0.487, 0.3195, 0.4866, 0.3739, 0.4371, 0.4159, 0.4366, 0.3742, 0.487, 0.4159, 0.4366, 0.4147, 0.5382, 0.3742, 0.487, 0.3742, 0.487, 0.4147, 0.5382, 0.3728, 0.5367, 0.3195, 0.4866, 0.3742, 0.487, 0.3728, 0.5367, 0.3314, 0.5363, 0.4873, 0.44, 0.4854, 0.5373, 0.4147, 0.5382, 0.4159, 0.4366, 0.2374, 0.3075, 0.166, 0.3106, 0.1651, 0.2093, 0.236, 0.2101, 0.124, 0.3099, 0.1245, 0.26, 0.166, 0.3106, 0.1245, 0.26, 0.1651, 0.2093, 0.166, 0.3106, 0.1245, 0.26, 0.1236, 0.2101, 0.1651, 0.2093, 0.124, 0.3099, 0.08143, 0.3103, 0.06977, 0.2602, 0.1245, 0.26, 0.1245, 0.26, 0.06977, 0.2602, 0.0817, 0.2106, 0.1236, 0.2101, 0.8087, 0.8003, 0.8706, 0.8003, 0.8706, 0.8403, 0.8087, 0.8717, 0.8087, 0.7288, 0.8706, 0.7602, 0.8706, 0.8003, 0.8087, 0.8003])
me_cube_004.update()
arm_armature = bpy.data.armatures.new('Armature')  # bones are not reproduced
arm_armature_001 = bpy.data.armatures.new('Armature.001')  # bones are not reproduced

# ---- objects
ob_scale_reference = bpy.data.objects.new('scale reference', me_cube_001)
ob_armature = bpy.data.objects.new('Armature', arm_armature)
ob_cube_001 = bpy.data.objects.new('Cube.001', me_cube_003)
ob_armature_001 = bpy.data.objects.new('Armature.001', arm_armature_001)
ob_cube_002 = bpy.data.objects.new('Cube.002', me_cube_004)

# ---- transforms, parenting, visibility, modifiers, constraints
ob_scale_reference.location = (0.0, 0.0, 1.0)
ob_scale_reference.scale = (1.6, 1.6, 4.0)
ob_armature.location = (0.0, 1.686, 3.232)
ob_armature.rotation_euler = (1.566, 3.142, 3.142)
ob_armature.scale = (3.566, 3.566, 3.566)
ob_armature.show_in_front = True
ob_cube_001.parent = ob_armature_001
ob_cube_001.matrix_parent_inverse = Matrix(((0.2804, -0.0, 0.0, -0.0), (-0.0, 0.001333, 0.2804, -0.904), (-0.0, -0.2804, 0.001333, -0.5029), (0.0, 0.0, -0.0, 1.0)))
ob_cube_001.location = (0.0, 0.0, 0.0)
_vg = ob_cube_001.vertex_groups.new(name='Upper arm.R')
for _i, _w in zip([0, 1, 2, 3, 4, 5, 6, 7, 8, 9, 10, 11, 12, 13, 14, 15, 16, 17, 18, 19, 20, 21, 22, 23, 24, 25, 26, 27, 28, 29, 30, 31, 33, 37, 40, 42, 43, 45, 47, 48, 49, 267, 268], [0.9977, 0.9936, 0.9985, 0.9981, 0.9976, 0.9997, 0.994, 0.9281, 0.9854, 0.911, 0.9882, 0.998, 0.9104, 0.9933, 0.9991, 0.952, 0.9973, 0.9996, 0.9752, 0.998, 0.9657, 0.9994, 0.9951, 0.9462, 0.9287, 0.7462, 0.7247, 0.779, 0.1997, 0.2227, 0.162, 0.02871, 0.04818, 0.1209, 0.1171, 0.002197, 0.1217, 0.0311, 0.1744, 0.03784, 0.2072, 0.7164, 0.8314]): _vg.add([_i], _w, 'REPLACE')
_vg = ob_cube_001.vertex_groups.new(name='Lower arm.R')
for _i, _w in zip([7, 9, 12, 15, 20, 23, 24, 25, 26, 27, 28, 29, 30, 31, 32, 33, 34, 35, 36, 37, 38, 39, 40, 41, 42, 43, 44, 45, 46, 47, 48, 49, 50, 51, 52, 53, 54, 55, 57, 90, 91, 92, 94, 96, 267, 268], [0.07094, 0.08788, 0.08862, 0.04536, 0.01824, 0.05318, 0.07027, 0.2508, 0.2712, 0.2198, 0.7912, 0.7649, 0.8347, 0.9203, 0.1599, 0.9043, 0.9617, 0.8232, 0.97, 0.8768, 0.8123, 0.9517, 0.878, 0.2162, 0.9284, 0.8692, 0.1118, 0.9173, 0.4259, 0.8145, 0.9144, 0.7818, 0.509, 0.2468, 0.1586, 0.07807, 0.02249, 0.0616, 0.03593, 0.09988, 0.06368, 0.1694, 0.02579, 0.06319, 0.2796, 0.1679]): _vg.add([_i], _w, 'REPLACE')
_vg = ob_cube_001.vertex_groups.new(name='Hand.R')
for _i, _w in zip([31, 32, 33, 35, 38, 39, 41, 42, 44, 45, 46, 48, 50, 51, 52, 53, 54, 55, 56, 57, 58, 59, 66, 83, 84, 86, 87, 88, 89, 90, 91, 92, 93, 94, 95, 96, 97, 98, 99, 104, 105, 139, 140, 141, 144, 147, 148, 149, 151, 177, 178, 180, 181, 182, 183, 184, 185, 186, 189, 193, 194, 195, 225, 265, 266], [0.02944, 0.8314, 0.03944, 0.173, 0.186, 0.004629, 0.7223, 0.03191, 0.7959, 0.02566, 0.5033, 0.02757, 0.4495, 0.7269, 0.7006, 0.8414, 0.08649, 0.7372, 0.7465, 0.8155, 0.08092, 0.1001, 0.05342, 0.04163, 0.1853, 0.2059, 0.5277, 0.9483, 0.9794, 0.8608, 0.8629, 0.7944, 0.8198, 0.8361, 0.7385, 0.867, 0.7304, 0.07804, 0.151, 0.03639, 0.03755, 0.1875, 0.0382, 0.9732, 0.04335, 0.02492, 0.2025, 0.09785, 0.02257, 0.01418, 0.05899, 0.09573, 0.8964, 0.61, 0.07345, 0.03532, 0.07153, 0.03584, 0.09321, 0.03103, 0.008396, 0.2499, 0.0006069, 0.9629, 0.6577]): _vg.add([_i], _w, 'REPLACE')
_vg = ob_cube_001.vertex_groups.new(name='R')
for _i, _w in zip([181, 182, 183, 184, 185, 186, 187, 188, 189, 190, 191, 192, 193, 194, 195, 196, 197, 198, 199, 200, 201, 206, 208, 210, 211, 224, 230, 234, 265], [0.006357, 0.05138, 0.7354, 0.5647, 0.6725, 0.8477, 0.6401, 0.8818, 0.7387, 0.6563, 0.7285, 0.5605, 0.1192, 0.6678, 0.05322, 0.2555, 0.0135, 0.2724, 0.2557, 0.1906, 0.004687, 0.1887, 0.006656, 0.2616, 0.01674, 0.0115, 0.021, 0.08121, 0.000193]): _vg.add([_i], _w, 'REPLACE')
_vg = ob_cube_001.vertex_groups.new(name='Middlefinger2.R')
for _i, _w in zip([183, 184, 185, 186, 187, 188, 190, 191, 192, 194, 196, 197, 198, 199, 200, 201, 202, 203, 204, 205, 206, 207, 208, 209, 210, 211, 212, 213, 214, 215, 216, 217, 219, 221], [0.1717, 0.3692, 0.2055, 0.1054, 0.3346, 0.1006, 0.3314, 0.1865, 0.3786, 0.2152, 0.6803, 0.7015, 0.6584, 0.696, 0.7978, 0.7483, 0.5507, 0.8766, 0.633, 0.8643, 0.7957, 0.6182, 0.7488, 0.556, 0.6874, 0.6989, 0.2569, 0.02813, 0.2313, 0.2562, 0.01884, 0.2133, 0.1795, 0.1911]): _vg.add([_i], _w, 'REPLACE')
_vg = ob_cube_001.vertex_groups.new(name='Middlefinger3.R')
for _i, _w in zip([196, 197, 198, 201, 202, 203, 204, 205, 207, 208, 209, 211, 212, 213, 214, 215, 216, 217, 218, 219, 220, 221, 222, 223], [0.01171, 0.263, 0.01454, 0.2216, 0.4319, 0.1117, 0.3616, 0.1227, 0.3756, 0.2199, 0.4255, 0.2635, 0.7316, 0.9593, 0.7606, 0.7326, 0.9642, 0.7797, 0.9955, 0.8185, 0.9792, 0.8064, 0.9854, 0.9977]): _vg.add([_i], _w, 'REPLACE')
_vg = ob_cube_001.vertex_groups.new(name='Ringfinger1.R')
for _i, _w in zip([98, 99, 100, 104, 105, 107, 133, 134, 135, 136, 137, 139, 140, 142, 143, 144, 145, 146, 147, 148, 149, 150, 151, 152, 153, 155, 156, 173, 175, 176, 177, 178, 179, 180, 181, 182, 266], [0.01255, 0.06911, 0.1257, 0.01933, 0.1099, 0.05261, 0.06105, 0.102, 0.1649, 0.03476, 0.08112, 0.6223, 0.7763, 0.8513, 0.6194, 0.8157, 0.7423, 0.5642, 0.6441, 0.1721, 0.6041, 0.3047, 0.2792, 0.3041, 0.03989, 0.03498, 0.02807, 0.2031, 0.2216, 0.02349, 0.2824, 0.5155, 0.6019, 0.6596, 0.0116, 0.05905, 0.03037]): _vg.add([_i], _w, 'REPLACE')
_vg = ob_cube_001.vertex_groups.new(name='Ringfinger2.R')
for _i, _w in zip([142, 143, 144, 145, 146, 147, 149, 150, 151, 152, 153, 154, 155, 156, 157, 158, 159, 160, 161, 162, 163, 165, 167, 168, 169, 172, 173, 174, 175, 176, 177, 178, 179, 180], [0.1257, 0.3646, 0.1313, 0.2101, 0.3873, 0.2351, 0.2427, 0.6126, 0.627, 0.6422, 0.6571, 0.5386, 0.6567, 0.7109, 0.2756, 0.05103, 0.2507, 0.2758, 0.532, 0.04019, 0.2293, 0.1954, 0.6148, 0.2099, 0.6057, 0.8466, 0.7823, 0.8531, 0.7566, 0.7093, 0.6432, 0.3925, 0.3667, 0.2165]): _vg.add([_i], _w, 'REPLACE')
_vg = ob_cube_001.vertex_groups.new(name='Ringfinger3.R')
for _i, _w in zip([150, 151, 152, 153, 154, 155, 156, 157, 158, 159, 160, 161, 162, 163, 164, 165, 166, 167, 168, 169, 170, 171, 172, 174, 176, 177], [0.03694, 0.03495, 0.0171, 0.2925, 0.435, 0.2939, 0.2468, 0.7064, 0.9457, 0.7366, 0.7061, 0.4423, 0.9522, 0.7594, 0.9937, 0.8014, 0.9747, 0.3773, 0.7865, 0.3861, 0.9806, 0.9947, 0.1373, 0.1305, 0.2486, 0.01819]): _vg.add([_i], _w, 'REPLACE')
_vg = ob_cube_001.vertex_groups.new(name='Pinky1.R')
for _i, _w in zip([53, 57, 91, 92, 93, 94, 95, 96, 97, 98, 99, 100, 101, 102, 103, 104, 105, 106, 107, 108, 109, 110, 111, 112, 113, 115, 116, 117, 119, 123, 125, 128, 129, 130, 131, 132, 133, 134, 135, 136, 137, 138, 139, 140, 147, 148, 182, 195, 266], [0.02649, 0.07883, 0.05659, 0.0005316, 0.1307, 0.0992, 0.2032, 0.0505, 0.1618, 0.8415, 0.6919, 0.8439, 0.7157, 0.5677, 0.7982, 0.6383, 0.5514, 0.3387, 0.2845, 0.3572, 0.1169, 0.07317, 0.1018, 0.1094, 0.05589, 0.03159, 0.051, 0.06215, 0.01391, 0.004767, 0.01799, 0.06061, 0.2943, 0.05141, 0.2722, 0.09382, 0.301, 0.4807, 0.5662, 0.5852, 0.7377, 0.6127, 0.1697, 0.1257, 0.05275, 0.4961, 0.07186, 0.008014, 0.08256]): _vg.add([_i], _w, 'REPLACE')
_vg = ob_cube_001.vertex_groups.new(name='Pinky2.R')
for _i, _w in zip([98, 99, 101, 102, 103, 104, 105, 106, 107, 108, 109, 110, 111, 112, 113, 114, 115, 116, 117, 118, 119, 120, 121, 122, 123, 124, 125, 126, 127, 128, 129, 130, 131, 132, 133, 134, 135, 136, 137, 138, 140, 148], [0.03062, 0.0563, 0.2354, 0.387, 0.1726, 0.2615, 0.2662, 0.5881, 0.6095, 0.5961, 0.7751, 0.8034, 0.7832, 0.8041, 0.7581, 0.2739, 0.7689, 0.7608, 0.8258, 0.2616, 0.8116, 0.06477, 0.8868, 0.1995, 0.9153, 0.875, 0.9026, 0.1359, 0.07252, 0.9043, 0.6893, 0.9156, 0.6949, 0.818, 0.6028, 0.3833, 0.2324, 0.3568, 0.1553, 0.3672, 0.01088, 0.03922]): _vg.add([_i], _w, 'REPLACE')
_vg = ob_cube_001.vertex_groups.new(name='Pinky3.R')
for _i, _w in zip([106, 107, 109, 110, 111, 112, 113, 114, 115, 116, 117, 118, 119, 120, 121, 122, 123, 124, 125, 126, 127, 128, 130, 132], [0.01267, 0.00856, 0.09353, 0.1174, 0.09013, 0.07818, 0.1791, 0.7047, 0.1865, 0.1766, 0.09721, 0.72, 0.1491, 0.9311, 0.09719, 0.7959, 0.05421, 0.1052, 0.06187, 0.8595, 0.9241, 0.01526, 0.004629, 0.06542]): _vg.add([_i], _w, 'REPLACE')
_vg = ob_cube_001.vertex_groups.new(name='Pegefinger1.R')
for _i, _w in zip([56, 59, 66, 86, 87, 148, 182, 185, 189, 191, 192, 193, 194, 195, 224, 225, 226, 227, 228, 229, 230, 231, 232, 233, 234, 235, 236, 237, 238, 239, 240, 241, 242, 247, 248, 250, 251, 266], [0.01466, 0.07906, 0.1047, 0.01344, 0.1376, 0.01167, 0.1465, 6.626e-05, 0.1564, 0.06157, 0.02077, 0.8072, 0.06663, 0.5471, 0.8226, 0.7147, 0.58, 0.3042, 0.7141, 0.7775, 0.8455, 0.6222, 0.8415, 0.5038, 0.8742, 0.6924, 0.8628, 0.422, 0.2695, 0.2264, 0.01262, 0.1656, 0.1926, 0.02273, 0.2927, 0.03603, 0.02962, 0.06655]): _vg.add([_i], _w, 'REPLACE')
_vg = ob_cube_001.vertex_groups.new(name='Pegefinger2.R')
for _i, _w in zip([224, 225, 226, 227, 228, 229, 230, 231, 232, 233, 235, 236, 237, 238, 239, 240, 241, 242, 243, 244, 245, 246, 247, 248, 249, 250, 251, 252, 253, 254, 255, 256, 257, 258, 260, 261, 262], [0.007515, 0.2179, 0.3803, 0.6319, 0.2444, 0.1838, 0.1112, 0.3544, 0.148, 0.4881, 0.2782, 0.001324, 0.5426, 0.6743, 0.7249, 0.6644, 0.8205, 0.7907, 0.816, 0.5829, 0.8374, 0.594, 0.6868, 0.6597, 0.5232, 0.6328, 0.6356, 0.2946, 0.05189, 0.2656, 0.3037, 0.04677, 0.5093, 0.2631, 0.2336, 0.01186, 0.202]): _vg.add([_i], _w, 'REPLACE')
_vg = ob_cube_001.vertex_groups.new(name='Pegefinger3.R')
for _i, _w in zip([227, 237, 238, 239, 240, 243, 244, 245, 246, 247, 248, 249, 250, 251, 252, 253, 254, 255, 256, 257, 258, 259, 260, 261, 262, 263, 264], [0.04473, 0.000475, 0.0428, 0.03549, 0.3034, 0.1709, 0.4099, 0.1494, 0.3993, 0.2753, 0.02324, 0.4517, 0.3221, 0.3231, 0.6871, 0.945, 0.7213, 0.6784, 0.949, 0.4691, 0.7255, 0.9908, 0.7628, 0.9684, 0.795, 0.9835, 0.9953]): _vg.add([_i], _w, 'REPLACE')
_vg = ob_cube_001.vertex_groups.new(name='Thumb1.R')
for _i, _w in zip([41, 44, 46, 52, 54, 55, 56, 57, 58, 59, 60, 61, 62, 63, 65, 66, 67, 68, 74, 78, 82, 83, 84, 85, 86, 87, 88, 90, 97, 195, 224, 236, 266], [0.05881, 0.07447, 0.03276, 0.079, 0.4733, 0.123, 0.1209, 0.01019, 0.7158, 0.6803, 0.06108, 0.02012, 0.07778, 0.0727, 0.06999, 0.7345, 0.02944, 0.07339, 0.07438, 0.05205, 0.1108, 0.8808, 0.7912, 0.9093, 0.748, 0.3041, 0.01472, 0.02449, 0.01439, 0.04349, 0.1022, 0.07768, 0.08863]): _vg.add([_i], _w, 'REPLACE')
_vg = ob_cube_001.vertex_groups.new(name='Thumb2.R')
for _i, _w in zip([46, 52, 54, 55, 58, 59, 60, 61, 62, 63, 64, 65, 66, 67, 68, 69, 71, 73, 74, 76, 78, 79, 81, 82, 83, 85], [0.002544, 0.03112, 0.3941, 0.01701, 0.1586, 0.1016, 0.866, 0.8525, 0.8273, 0.7431, 0.3224, 0.695, 0.07646, 0.7223, 0.8174, 0.1501, 0.2763, 0.777, 0.8243, 0.6116, 0.7874, 0.7431, 0.002107, 0.8198, 0.06275, 0.04601]): _vg.add([_i], _w, 'REPLACE')
_vg = ob_cube_001.vertex_groups.new(name='Thumb3.R')
for _i, _w in zip([60, 61, 62, 63, 64, 65, 67, 68, 69, 70, 71, 72, 73, 74, 75, 76, 77, 78, 79, 80, 81, 82], [0.0616, 0.1056, 0.07915, 0.1646, 0.6546, 0.2211, 0.235, 0.1048, 0.8344, 0.9943, 0.7095, 0.9925, 0.2016, 0.09626, 0.993, 0.3742, 0.9745, 0.1504, 0.2443, 0.9756, 0.9711, 0.06199]): _vg.add([_i], _w, 'REPLACE')
_m = ob_cube_001.modifiers.new('Armature', 'ARMATURE')
_m.object = ob_armature_001
ob_armature_001.location = (0.0, -1.778, 3.232)
ob_armature_001.rotation_euler = (1.566, 0.0, 0.0)
ob_armature_001.scale = (3.566, 3.566, 3.566)
ob_armature_001.show_in_front = True
ob_cube_002.parent = ob_armature
ob_cube_002.matrix_parent_inverse = Matrix(((0.2804, 9.138e-08, 2.452e-08, -2.333e-07), (2.495e-08, -0.001333, -0.2804, 0.9086), (-9.126e-08, 0.2804, -0.001333, -0.4686), (-0.0, -0.0, 0.0, 1.0)))
ob_cube_002.location = (0.0, 0.0, 0.0)
_vg = ob_cube_002.vertex_groups.new(name='Upper arm.L')
for _i, _w in zip([0, 1, 2, 3, 4, 5, 6, 7, 8, 9, 10, 11, 12, 13, 14, 15, 16, 17, 18, 19, 20, 21, 22, 23, 24, 25, 26, 27, 28, 29, 30, 31, 33, 34, 37, 40, 42, 43, 45, 47, 48, 49, 267, 268], [0.9978, 0.9938, 0.9986, 0.9982, 0.9977, 0.9998, 0.9942, 0.9308, 0.9859, 0.9132, 0.9884, 0.9981, 0.9113, 0.9931, 0.9991, 0.9503, 0.9971, 0.9997, 0.9729, 0.998, 0.9641, 0.9994, 0.9952, 0.9468, 0.931, 0.7468, 0.7276, 0.7761, 0.1981, 0.2186, 0.1667, 0.0275, 0.04422, 0.001956, 0.1282, 0.1209, 0.001272, 0.1206, 0.02759, 0.1709, 0.03352, 0.2026, 0.7212, 0.8222]): _vg.add([_i], _w, 'REPLACE')
_vg = ob_cube_002.vertex_groups.new(name='Lower arm.L')
for _i, _w in zip([7, 9, 12, 15, 18, 20, 23, 24, 25, 26, 27, 28, 29, 30, 31, 33, 34, 36, 37, 39, 40, 42, 43, 45, 46, 47, 48, 49, 50, 51, 267, 268], [0.0679, 0.08521, 0.0875, 0.0485, 0.003646, 0.02095, 0.05235, 0.06773, 0.2492, 0.267, 0.2215, 0.7896, 0.7648, 0.8251, 0.9085, 0.8907, 0.9319, 0.946, 0.8664, 0.9378, 0.8717, 0.9202, 0.8682, 0.8989, 0.0225, 0.8136, 0.8954, 0.7818, 0.01772, 0.02594, 0.2733, 0.1765]): _vg.add([_i], _w, 'REPLACE')
_vg = ob_cube_002.vertex_groups.new(name='Hand.L')
for _i, _w in zip([31, 32, 33, 34, 35, 36, 38, 39, 41, 44, 45, 46, 48, 50, 51, 52, 53, 54, 55, 56, 57, 58, 59, 66, 84, 86, 87, 88, 89, 90, 91, 92, 93, 94, 95, 96, 97, 98, 99, 100, 136, 137, 139, 141, 142, 144, 148, 149, 178, 179, 180, 181, 182, 183, 185, 186, 187, 189, 193, 195, 234, 265, 266], [0.05138, 0.966, 0.05746, 0.03184, 0.9709, 0.01666, 0.9625, 0.01521, 0.8146, 0.1674, 0.03795, 0.7215, 0.05383, 0.8677, 0.9165, 0.8487, 0.9143, 0.1072, 0.8347, 0.8405, 0.8715, 0.08922, 0.08551, 0.05969, 0.2339, 0.2966, 0.5353, 0.9323, 0.9362, 0.9365, 0.9136, 0.9512, 0.8253, 0.8749, 0.7594, 0.928, 0.7744, 0.02729, 0.1014, 0.03997, 0.01209, 0.04603, 0.2262, 0.7767, 0.00947, 0.0703, 0.1696, 0.05632, 0.005611, 0.03749, 0.05496, 0.9822, 0.7502, 0.02314, 0.0365, 0.05983, 0.01914, 0.1267, 0.01259, 0.2673, 0.008634, 0.8626, 0.7687]): _vg.add([_i], _w, 'REPLACE')
_vg = ob_cube_002.vertex_groups.new(name='Middlefinger1.L')
for _i, _w in zip([141, 182, 183, 184, 185, 186, 187, 188, 189, 190, 191, 192, 193, 194, 195, 196, 198, 199, 200, 203, 205, 206, 210, 230, 231, 234, 265], [0.06822, 0.009401, 0.8769, 0.6705, 0.8099, 0.7312, 0.5586, 0.7402, 0.5888, 0.5143, 0.8435, 0.6351, 0.06974, 0.819, 0.01867, 0.1669, 0.1677, 0.1857, 0.2507, 0.0002085, 0.003837, 0.2687, 0.1648, 0.05639, 0.01493, 0.107, 0.06668]): _vg.add([_i], _w, 'REPLACE')
_vg = ob_cube_002.vertex_groups.new(name='Middlefinger2.L')
for _i, _w in zip([183, 184, 185, 186, 187, 188, 190, 191, 192, 194, 196, 197, 198, 199, 200, 201, 202, 203, 204, 205, 206, 207, 208, 209, 210, 211, 212, 214, 215, 217, 219, 221], [0.08266, 0.3066, 0.1287, 0.1872, 0.3818, 0.2139, 0.4488, 0.1123, 0.3386, 0.1257, 0.8121, 0.8114, 0.8106, 0.7941, 0.7082, 0.7876, 0.3624, 0.6841, 0.3866, 0.6821, 0.6822, 0.3943, 0.804, 0.3478, 0.8184, 0.8014, 0.1313, 0.09079, 0.138, 0.09397, 0.1751, 0.1848]): _vg.add([_i], _w, 'REPLACE')
_vg = ob_cube_002.vertex_groups.new(name='Middlefinger3.L')
for _i, _w in zip([197, 200, 201, 202, 203, 204, 205, 206, 207, 208, 209, 211, 212, 213, 214, 215, 216, 217, 218, 219, 220, 221, 222, 223], [0.1776, 0.009469, 0.2004, 0.6317, 0.2896, 0.5988, 0.2891, 0.009818, 0.5895, 0.1855, 0.6472, 0.1871, 0.8668, 0.9879, 0.9075, 0.86, 0.992, 0.9042, 1.0, 0.8185, 0.9787, 0.808, 0.9849, 0.9985]): _vg.add([_i], _w, 'REPLACE')
_vg = ob_cube_002.vertex_groups.new(name='Ringfinger1.L')
for _i, _w in zip([99, 100, 105, 134, 135, 137, 139, 140, 141, 142, 143, 144, 145, 146, 147, 148, 149, 150, 151, 152, 172, 173, 174, 175, 177, 178, 179, 180, 182], [0.02936, 0.01261, 0.06363, 0.05006, 0.1041, 0.01923, 0.1173, 0.9097, 0.0329, 0.5899, 0.3833, 0.5889, 0.8356, 0.3731, 0.7759, 0.1437, 0.7536, 0.1593, 0.1705, 0.1154, 0.001403, 0.213, 0.002282, 0.2172, 0.1389, 0.3627, 0.3827, 0.7335, 0.01918]): _vg.add([_i], _w, 'REPLACE')
_vg = ob_cube_002.vertex_groups.new(name='Ringfinger2.L')
for _i, _w in zip([142, 143, 144, 145, 146, 147, 149, 150, 151, 152, 153, 154, 155, 156, 157, 159, 160, 161, 163, 165, 166, 167, 168, 169, 172, 173, 174, 175, 176, 177, 178, 179, 180], [0.3076, 0.5366, 0.2967, 0.155, 0.6147, 0.1665, 0.1726, 0.8159, 0.7978, 0.8675, 0.7811, 0.3694, 0.7851, 0.788, 0.152, 0.1124, 0.1578, 0.3659, 0.09956, 0.2073, 0.009562, 0.4012, 0.2628, 0.515, 0.7104, 0.7217, 0.6606, 0.7076, 0.7774, 0.831, 0.5969, 0.5283, 0.202]): _vg.add([_i], _w, 'REPLACE')
_vg = ob_cube_002.vertex_groups.new(name='Ringfinger3.L')
for _i, _w in zip([153, 154, 155, 156, 157, 158, 159, 160, 161, 162, 163, 164, 165, 166, 167, 168, 169, 170, 171, 172, 173, 174, 175, 176], [0.2064, 0.6256, 0.2016, 0.2023, 0.8455, 0.9825, 0.8856, 0.8395, 0.6281, 0.9891, 0.8984, 0.9991, 0.784, 0.969, 0.5811, 0.7283, 0.4673, 0.9751, 0.9961, 0.2602, 0.01787, 0.3092, 0.02979, 0.2111]): _vg.add([_i], _w, 'REPLACE')
_vg = ob_cube_002.vertex_groups.new(name='Pinky1.L')
for _i, _w in zip([53, 57, 91, 92, 93, 94, 95, 96, 97, 98, 99, 100, 101, 102, 103, 104, 105, 106, 107, 108, 109, 111, 112, 121, 123, 125, 128, 129, 130, 131, 132, 133, 134, 135, 136, 137, 138, 139, 140, 141, 142, 143, 147, 148, 182, 265, 266], [0.02443, 0.07901, 0.06231, 0.006154, 0.1406, 0.1029, 0.2146, 0.05152, 0.1706, 0.9297, 0.8175, 0.8364, 0.7282, 0.3565, 0.3021, 0.7253, 0.6839, 0.2192, 0.2043, 0.16, 0.04047, 0.03807, 0.01272, 0.0005096, 0.03219, 0.01216, 0.04196, 0.1437, 0.06363, 0.2189, 0.01759, 0.1559, 0.3211, 0.6253, 0.3461, 0.5198, 0.2088, 0.5623, 0.0603, 0.06904, 0.05283, 0.01677, 0.0221, 0.6232, 0.05197, 0.01486, 0.07272]): _vg.add([_i], _w, 'REPLACE')
_vg = ob_cube_002.vertex_groups.new(name='Pinky2.L')
for _i, _w in zip([99, 100, 101, 102, 103, 104, 105, 106, 107, 108, 109, 110, 111, 112, 113, 114, 115, 116, 117, 118, 119, 120, 121, 122, 123, 124, 125, 126, 127, 128, 129, 130, 131, 132, 133, 134, 135, 136, 137, 138, 139], [0.01125, 0.08206, 0.2558, 0.6208, 0.655, 0.2271, 0.2131, 0.7188, 0.7152, 0.8032, 0.6948, 0.6352, 0.692, 0.7966, 0.2455, 0.0611, 0.2459, 0.259, 0.6181, 0.05176, 0.2465, 0.001149, 0.7082, 0.1883, 0.77, 0.7337, 0.7915, 0.1327, 0.01146, 0.8313, 0.8043, 0.801, 0.7032, 0.7825, 0.7822, 0.6031, 0.2514, 0.5669, 0.3719, 0.7457, 0.04461]): _vg.add([_i], _w, 'REPLACE')
_vg = ob_cube_002.vertex_groups.new(name='Pinky3.L')
for _i, _w in zip([106, 107, 108, 109, 110, 111, 112, 113, 114, 115, 116, 117, 118, 119, 120, 121, 122, 123, 124, 125, 126, 127, 128, 129, 130, 131, 132, 133, 136, 138], [0.05156, 0.05332, 0.01618, 0.2576, 0.3468, 0.2582, 0.171, 0.7404, 0.9356, 0.7459, 0.7247, 0.3592, 0.9455, 0.7437, 0.9734, 0.2625, 0.804, 0.1822, 0.244, 0.1743, 0.8631, 0.9683, 0.1182, 0.02643, 0.1248, 0.03062, 0.1782, 0.0201, 0.003022, 0.0006781]): _vg.add([_i], _w, 'REPLACE')
_vg = ob_cube_002.vertex_groups.new(name='Pegefinger1.L')
for _i, _w in zip([59, 66, 86, 87, 182, 189, 191, 193, 194, 195, 224, 225, 226, 227, 228, 229, 230, 231, 232, 233, 234, 235, 236, 237, 238, 239, 241, 242, 248, 266], [0.06638, 0.1259, 0.03895, 0.1354, 0.1136, 0.2226, 0.02155, 0.8807, 0.02278, 0.6221, 0.9335, 0.7989, 0.3233, 0.152, 0.8373, 0.8, 0.2208, 0.1463, 0.6322, 0.3688, 0.8014, 0.7531, 0.9165, 0.3761, 0.1623, 0.1532, 0.1861, 0.09298, 0.09405, 0.03716]): _vg.add([_i], _w, 'REPLACE')
_vg = ob_cube_002.vertex_groups.new(name='Pegefinger2.L')
for _i, _w in zip([189, 225, 226, 227, 228, 229, 230, 231, 232, 233, 234, 235, 237, 238, 239, 240, 241, 242, 243, 244, 245, 246, 247, 248, 249, 250, 251, 252, 254, 255, 257, 258, 260, 261, 262], [0.0142, 0.1723, 0.6612, 0.8249, 0.1525, 0.1868, 0.6844, 0.7633, 0.3275, 0.583, 0.0001051, 0.2333, 0.6045, 0.8172, 0.8147, 0.6797, 0.7511, 0.8024, 0.5905, 0.3776, 0.2474, 0.1692, 0.7501, 0.8831, 0.3656, 0.7531, 0.7537, 0.1652, 0.1021, 0.1952, 0.4018, 0.1612, 0.2081, 0.004937, 0.1129]): _vg.add([_i], _w, 'REPLACE')
_vg = ob_cube_002.vertex_groups.new(name='Pegefinger3.L')
for _i, _w in zip([231, 233, 239, 240, 241, 242, 243, 244, 245, 246, 247, 249, 250, 251, 252, 253, 254, 255, 256, 257, 258, 259, 260, 261, 262, 263, 264], [0.0476, 0.01499, 0.009929, 0.3061, 0.05399, 0.08532, 0.3867, 0.6079, 0.738, 0.8209, 0.2435, 0.6309, 0.2361, 0.2335, 0.8325, 0.9829, 0.8965, 0.8014, 0.9859, 0.5896, 0.8351, 0.9988, 0.7841, 0.9715, 0.8816, 0.9855, 0.9988]): _vg.add([_i], _w, 'REPLACE')
_vg = ob_cube_002.vertex_groups.new(name='Thumb1.L')
for _i, _w in zip([41, 42, 44, 46, 50, 51, 52, 53, 54, 55, 56, 57, 58, 59, 60, 61, 62, 63, 65, 66, 67, 68, 74, 76, 78, 82, 83, 84, 85, 86, 87, 88, 89, 90, 224, 234, 236, 266], [0.1629, 0.01991, 0.8079, 0.2308, 0.09032, 0.02217, 0.1126, 0.0008879, 0.798, 0.1091, 0.07325, 0.0007457, 0.735, 0.46, 0.07981, 0.05214, 0.1243, 0.06407, 0.04489, 0.6622, 0.00315, 0.05393, 0.07384, 0.01418, 0.08648, 0.1108, 0.9266, 0.7406, 0.8731, 0.6322, 0.2762, 0.05316, 0.02789, 0.05539, 0.04514, 0.008418, 0.03452, 0.03972]): _vg.add([_i], _w, 'REPLACE')
_vg = ob_cube_002.vertex_groups.new(name='Thumb2.L')
for _i, _w in zip([54, 55, 56, 58, 59, 60, 61, 62, 63, 64, 65, 66, 67, 68, 69, 71, 73, 74, 75, 76, 77, 78, 79, 80, 81, 82, 83, 85, 224, 266], [0.08599, 0.007177, 0.03578, 0.1543, 0.3762, 0.8876, 0.905, 0.8552, 0.8646, 0.7858, 0.8069, 0.1306, 0.9799, 0.9312, 0.2459, 0.8709, 0.9488, 0.9106, 0.02007, 0.9416, 0.04621, 0.8982, 0.8888, 0.03106, 0.07634, 0.8781, 0.05633, 0.07519, 0.003975, 0.01408]): _vg.add([_i], _w, 'REPLACE')
_vg = ob_cube_002.vertex_groups.new(name='Thumb3.L')
for _i, _w in zip([61, 63, 64, 65, 69, 70, 71, 72, 73, 75, 77, 79, 80, 81], [0.01882, 0.05273, 0.1886, 0.1333, 0.745, 0.9978, 0.1225, 0.9866, 0.0162, 0.9646, 0.9507, 0.08671, 0.9585, 0.9212]): _vg.add([_i], _w, 'REPLACE')
_m = ob_cube_002.modifiers.new('Armature', 'ARMATURE')
_m.object = ob_armature

# ---- collection membership
col_collection.objects.link(ob_scale_reference)
col_collection.objects.link(ob_armature)
col_collection.objects.link(ob_cube_001)
col_collection.objects.link(ob_armature_001)
col_collection.objects.link(ob_cube_002)

# ---- scene / render settings (as saved in the file)
scene.frame_start = 1; scene.frame_end = 24; scene.frame_set(20)
scene.render.engine = 'BLENDER_EEVEE_NEXT'
scene.cycles.sampling_pattern = 'TABULATED_SOBOL'
scene.eevee.ray_tracing_options.trace_max_roughness = 0.0
bpy.context.view_layer.update()

# ---- added for rendering (the .blend has no active camera and no usable light): camera, sun
cam_auto = bpy.data.cameras.new('AutoCamera')
cam_auto.lens = 50.0
cam_auto.sensor_width = 36.0
cam_auto.clip_end = 1000.0
ob_auto_camera = bpy.data.objects.new('AutoCamera', cam_auto)
scene.collection.objects.link(ob_auto_camera)
ob_auto_camera.location = (25.3464, -23.2478, 17.1538)
ob_auto_camera.rotation_euler = (1.09748, -7.21219e-08, 0.694738)
scene.camera = ob_auto_camera
light_auto_sun = bpy.data.lights.new('AutoSun', 'SUN')
light_auto_sun.energy = 3.0
light_auto_sun.angle = 0.0523599
ob_auto_sun = bpy.data.objects.new('AutoSun', light_auto_sun)
scene.collection.objects.link(ob_auto_sun)
ob_auto_sun.rotation_euler = (0.872665, 0.174533, 0.523599)
bpy.context.view_layer.update()
